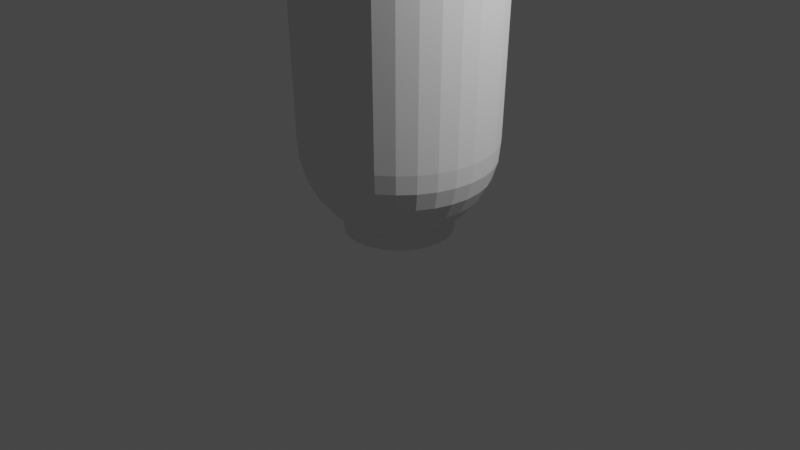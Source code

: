 # Source: basin.blend  (saved by Blender 3.4.6; exported with 4.5.12 LTS)
import bpy
from mathutils import Matrix  # noqa: F401  (used for matrix-valued properties, if any)

bpy.ops.wm.read_factory_settings(use_empty=True)
scene = bpy.context.scene
scene.name = 'Scene'

# ---- collections
col_collection = bpy.data.collections.new('Collection'); scene.collection.children.link(col_collection)

# ---- world
world_world = bpy.data.worlds.new('World'); scene.world = world_world
world_world.use_nodes = True; world_world.node_tree.nodes.clear()
_N = world_world.node_tree.nodes; _L = world_world.node_tree.links
n0 = _N.new('ShaderNodeOutputWorld'); n0.name = 'World Output'; n0.location = (300, 300)
n1 = _N.new('ShaderNodeBackground'); n1.name = 'Background'; n1.location = (10, 300)
n1.inputs[0].default_value = (0.05088, 0.05088, 0.05088, 1.0)
_L.new(n1.outputs[0], n0.inputs[0])
n0.is_active_output = True
world_world.color = (0.05088, 0.05088, 0.05088)
world_world.use_sun_shadow = False
world_world.sun_shadow_jitter_overblur = 0.0

# ---- cameras
cam_camera = bpy.data.cameras.new('Camera')
cam_camera.clip_end = 100.0
cam_camera.ortho_scale = 7.314

# ---- lights
light_light = bpy.data.lights.new('Light', 'POINT')
light_light.transmission_factor = 0.0
light_light.energy = 1000.0
light_light.shadow_soft_size = 0.1
light_light.shadow_maximum_resolution = 0.006
light_light.use_absolute_resolution = True

# ---- meshes
me_cylinder = bpy.data.meshes.new('Cylinder')
me_cylinder.from_pydata([(0.0, 2.0, 0.91), (0.0, 1.962, 0.7149), (0.0, 1.663, 0.3544), (0.3902, 1.962, 0.91), (0.3827, 1.924, 0.7149), (0.3605, 1.812, 0.5273), (0.3244, 1.631, 0.3544), (0.2759, 1.387, 0.2029), (0.2168, 1.09, 0.07853), (0.7654, 1.848, 0.91), (0.7507, 1.812, 0.7149), (0.7071, 1.707, 0.5273), (0.6364, 1.536, 0.3544), (0.5412, 1.307, 0.2029), (0.4252, 1.027, 0.07853), (1.111, 1.663, 0.91), (1.09, 1.631, 0.7149), (1.027, 1.536, 0.5273), (0.9239, 1.383, 0.3544), (0.7857, 1.176, 0.2029), (0.6173, 0.9239, 0.07853), (1.414, 1.414, 0.91), (1.387, 1.387, 0.7149), (1.307, 1.307, 0.5273), (1.176, 1.176, 0.3544), (1.0, 1.0, 0.2029), (0.7857, 0.7857, 0.07853), (1.663, 1.111, 0.91), (1.631, 1.09, 0.7149), (1.536, 1.027, 0.5273), (1.383, 0.9239, 0.3544), (1.176, 0.7857, 0.2029), (0.9239, 0.6173, 0.07853), (1.848, 0.7654, 0.91), (1.812, 0.7507, 0.7149), (1.707, 0.7071, 0.5273), (1.536, 0.6364, 0.3544), (1.307, 0.5412, 0.2029), (1.027, 0.4252, 0.07853), (1.962, 0.3902, 0.91), (1.924, 0.3827, 0.7149), (1.812, 0.3605, 0.5273), (1.631, 0.3244, 0.3544), (1.387, 0.2759, 0.2029), (1.09, 0.2168, 0.07853), (2.0, -3.278e-07, 0.91), (1.962, -1.788e-07, 0.7149), (1.848, 8.941e-08, 0.5273), (1.663, -1.788e-07, 0.3544), (1.414, 2.98e-08, 0.2029), (1.111, -1.043e-07, 0.07853), (1.962, -0.3902, 0.91), (1.924, -0.3827, 0.7149), (1.812, -0.3605, 0.5273), (1.631, -0.3244, 0.3544), (1.387, -0.2759, 0.2029), (1.09, -0.2168, 0.07853), (1.848, -0.7654, 0.91), (1.812, -0.7507, 0.7149), (1.707, -0.7071, 0.5273), (1.536, -0.6364, 0.3544), (1.307, -0.5412, 0.2029), (1.027, -0.4252, 0.07853), (1.663, -1.111, 0.91), (1.631, -1.09, 0.7149), (1.536, -1.027, 0.5273), (1.383, -0.9239, 0.3544), (1.176, -0.7857, 0.2029), (0.9239, -0.6173, 0.07853), (1.414, -1.414, 0.91), (1.387, -1.387, 0.7149), (1.307, -1.307, 0.5273), (1.176, -1.176, 0.3544), (1.0, -1.0, 0.2029), (0.7857, -0.7857, 0.07853), (1.111, -1.663, 0.91), (1.09, -1.631, 0.7149), (1.027, -1.536, 0.5273), (0.9239, -1.383, 0.3544), (0.7857, -1.176, 0.2029), (0.6173, -0.9239, 0.07853), (0.7654, -1.848, 0.91), (0.7507, -1.812, 0.7149), (0.7071, -1.707, 0.5273), (0.6364, -1.536, 0.3544), (0.5412, -1.307, 0.2029), (0.4252, -1.027, 0.07853), (0.3902, -1.962, 0.91), (0.3827, -1.924, 0.7149), (0.3605, -1.812, 0.5273), (0.3244, -1.631, 0.3544), (0.2759, -1.387, 0.2029), (0.2168, -1.09, 0.07853), (-6.557e-07, -2.0, 0.91), (-2.682e-07, -1.962, 0.7149), (5.96e-08, -1.848, 0.5273), (-2.086e-07, -1.663, 0.3544), (-2.98e-08, -1.414, 0.2029), (-1.937e-07, -1.111, 0.07853), (-0.3902, -1.962, 0.91), (-0.3827, -1.924, 0.7149), (-0.3605, -1.812, 0.5273), (-0.3244, -1.631, 0.3544), (-0.2759, -1.387, 0.2029), (-0.2168, -1.09, 0.07853), (-0.7654, -1.848, 0.91), (-0.7507, -1.812, 0.7149), (-0.7071, -1.707, 0.5273), (-0.6364, -1.536, 0.3544), (-0.5412, -1.307, 0.2029), (-0.4252, -1.027, 0.07853), (-1.111, -1.663, 0.91), (-1.09, -1.631, 0.7149), (-1.027, -1.536, 0.5273), (-0.9239, -1.383, 0.3544), (-0.7857, -1.176, 0.2029), (-0.6173, -0.9239, 0.07853), (-1.414, -1.414, 0.91), (-1.387, -1.387, 0.7149), (-1.307, -1.307, 0.5273), (-1.176, -1.176, 0.3544), (-1.0, -1.0, 0.2029), (-0.7857, -0.7857, 0.07853), (-1.663, -1.111, 0.91), (-1.631, -1.09, 0.7149), (-1.536, -1.027, 0.5273), (-1.383, -0.9239, 0.3544), (-1.176, -0.7857, 0.2029), (-0.9239, -0.6173, 0.07853), (-1.848, -0.7654, 0.91), (-1.812, -0.7507, 0.7149), (-1.707, -0.7071, 0.5273), (-1.536, -0.6364, 0.3544), (-1.307, -0.5412, 0.2029), (-1.027, -0.4252, 0.07853), (-1.962, -0.3902, 0.91), (-1.924, -0.3827, 0.7149), (-1.812, -0.3605, 0.5273), (-1.631, -0.3244, 0.3544), (-1.387, -0.2759, 0.2029), (-1.09, -0.2168, 0.07853), (-2.0, 8.941e-07, 0.91), (-1.962, 5.364e-07, 0.7149), (-1.848, 2.98e-08, 0.5273), (-1.663, 3.278e-07, 0.3544), (-1.414, 5.96e-08, 0.2029), (-1.111, 2.98e-07, 0.07853), (-1.962, 0.3902, 0.91), (-1.924, 0.3827, 0.7149), (-1.812, 0.3605, 0.5273), (-1.631, 0.3244, 0.3544), (-1.387, 0.2759, 0.2029), (-1.09, 0.2168, 0.07853), (-1.848, 0.7654, 0.91), (-1.812, 0.7507, 0.7149), (-1.707, 0.7071, 0.5273), (-1.536, 0.6364, 0.3544), (-1.307, 0.5412, 0.2029), (-1.027, 0.4252, 0.07853), (-1.663, 1.111, 0.91), (-1.631, 1.09, 0.7149), (-1.536, 1.027, 0.5273), (-1.383, 0.9239, 0.3544), (-1.176, 0.7857, 0.2029), (-0.9239, 0.6173, 0.07853), (-1.414, 1.414, 0.91), (-1.387, 1.387, 0.7149), (-1.307, 1.307, 0.5273), (-1.176, 1.176, 0.3544), (-1.0, 1.0, 0.2029), (-0.7857, 0.7857, 0.07853), (-1.111, 1.663, 0.91), (-1.09, 1.631, 0.7149), (-1.027, 1.536, 0.5273), (-0.9239, 1.383, 0.3544), (-0.7857, 1.176, 0.2029), (-0.6173, 0.9239, 0.07853), (-0.7654, 1.848, 0.91), (-0.7507, 1.812, 0.7149), (-0.7071, 1.707, 0.5273), (-0.6364, 1.536, 0.3544), (-0.5412, 1.307, 0.2029), (-0.4252, 1.027, 0.07853), (-0.3902, 1.962, 0.91), (-0.3827, 1.924, 0.7149), (-0.3605, 1.812, 0.5273), (-0.3244, 1.631, 0.3544), (-0.2759, 1.387, 0.2029), (-0.2168, 1.09, 0.07853), (1.192e-07, 1.848, 0.5273), (1.788e-07, 1.414, 0.2029), (4.321e-07, 1.111, 0.07853), (4.487e-07, 1.786, 0.9205), (3.594e-07, 1.75, 0.7358), (0.3485, 1.752, 0.9205), (0.3414, 1.716, 0.7358), (0.3216, 1.617, 0.5683), (0.2894, 1.455, 0.414), (0.2461, 1.237, 0.2786), (0.1933, 0.9718, 0.1676), (2.381e-07, 1.483, 0.414), (0.6836, 1.65, 0.9205), (0.6697, 1.617, 0.7358), (0.6308, 1.523, 0.5683), (0.5677, 1.371, 0.414), (0.4827, 1.165, 0.2786), (0.3792, 0.9154, 0.1676), (0.9925, 1.485, 0.9205), (0.9723, 1.455, 0.7358), (0.9158, 1.371, 0.5683), (0.8242, 1.233, 0.414), (0.7008, 1.049, 0.2786), (0.5505, 0.8238, 0.1676), (1.263, 1.263, 0.9205), (1.237, 1.237, 0.7358), (1.166, 1.166, 0.5683), (1.049, 1.049, 0.414), (0.892, 0.892, 0.2786), (0.7006, 0.7006, 0.1676), (1.485, 0.9925, 0.9205), (1.455, 0.9723, 0.7358), (1.371, 0.9158, 0.5683), (1.233, 0.8242, 0.414), (1.049, 0.7008, 0.2786), (0.8238, 0.5505, 0.1676), (1.65, 0.6836, 0.9205), (1.617, 0.6697, 0.7358), (1.523, 0.6308, 0.5683), (1.371, 0.5677, 0.414), (1.165, 0.4827, 0.2786), (0.9154, 0.3792, 0.1676), (1.752, 0.3485, 0.9205), (1.716, 0.3414, 0.7358), (1.617, 0.3216, 0.5683), (1.455, 0.2894, 0.414), (1.237, 0.2461, 0.2786), (0.9718, 0.1933, 0.1676), (1.786, -2.578e-07, 0.9205), (1.75, -1.341e-07, 0.7358), (1.648, 9.926e-08, 0.5683), (1.483, -1.478e-07, 0.414), (1.261, 5.794e-08, 0.2786), (0.9908, -7.625e-08, 0.1676), (1.752, -0.3485, 0.9205), (1.716, -0.3414, 0.7358), (1.617, -0.3216, 0.5683), (1.455, -0.2894, 0.414), (1.237, -0.2461, 0.2786), (0.9718, -0.1933, 0.1676), (1.65, -0.6836, 0.9205), (1.617, -0.6697, 0.7358), (1.523, -0.6308, 0.5683), (1.371, -0.5677, 0.414), (1.165, -0.4827, 0.2786), (0.9154, -0.3792, 0.1676), (1.485, -0.9925, 0.9205), (1.455, -0.9723, 0.7358), (1.371, -0.9158, 0.5683), (1.233, -0.8242, 0.414), (1.049, -0.7008, 0.2786), (0.8238, -0.5505, 0.1676), (1.263, -1.263, 0.9205), (1.237, -1.237, 0.7358), (1.166, -1.166, 0.5683), (1.049, -1.049, 0.414), (0.892, -0.892, 0.2786), (0.7006, -0.7006, 0.1676), (0.9925, -1.485, 0.9205), (0.9723, -1.455, 0.7358), (0.9158, -1.371, 0.5683), (0.8242, -1.233, 0.414), (0.7008, -1.049, 0.2786), (0.5505, -0.8238, 0.1676), (0.6836, -1.65, 0.9205), (0.6697, -1.617, 0.7358), (0.6308, -1.523, 0.5683), (0.5677, -1.371, 0.414), (0.4827, -1.165, 0.2786), (0.3792, -0.9154, 0.1676), (0.3485, -1.752, 0.9205), (0.3414, -1.716, 0.7358), (0.3216, -1.617, 0.5683), (0.2894, -1.455, 0.414), (0.2461, -1.237, 0.2786), (0.1933, -0.9718, 0.1676), (-5.61e-07, -1.786, 0.9205), (-2.116e-07, -1.75, 0.7358), (8.294e-08, -1.648, 0.5683), (-1.677e-07, -1.483, 0.414), (-1.179e-10, -1.261, 0.2786), (-1.651e-07, -0.9908, 0.1676), (-0.3485, -1.752, 0.9205), (-0.3414, -1.716, 0.7358), (-0.3216, -1.617, 0.5683), (-0.2894, -1.455, 0.414), (-0.2461, -1.237, 0.2786), (-0.1933, -0.9718, 0.1676), (-0.6836, -1.65, 0.9205), (-0.6697, -1.617, 0.7358), (-0.6308, -1.523, 0.5683), (-0.5677, -1.371, 0.414), (-0.4827, -1.165, 0.2786), (-0.3792, -0.9154, 0.1676), (-0.9925, -1.485, 0.9205), (-0.9723, -1.455, 0.7358), (-0.9158, -1.371, 0.5683), (-0.8242, -1.233, 0.414), (-0.7008, -1.049, 0.2786), (-0.5505, -0.8238, 0.1676), (-1.263, -1.263, 0.9205), (-1.237, -1.237, 0.7358), (-1.166, -1.166, 0.5683), (-1.049, -1.049, 0.414), (-0.892, -0.892, 0.2786), (-0.7006, -0.7006, 0.1676), (-1.485, -0.9925, 0.9205), (-1.455, -0.9723, 0.7358), (-1.371, -0.9158, 0.5683), (-1.233, -0.8242, 0.414), (-1.049, -0.7008, 0.2786), (-0.8238, -0.5505, 0.1676), (-1.65, -0.6836, 0.9205), (-1.617, -0.6697, 0.7358), (-1.523, -0.6308, 0.5683), (-1.371, -0.5677, 0.414), (-1.165, -0.4827, 0.2786), (-0.9154, -0.3792, 0.1676), (-1.752, -0.3485, 0.9205), (-1.716, -0.3414, 0.7358), (-1.617, -0.3216, 0.5683), (-1.455, -0.2894, 0.414), (-1.237, -0.2461, 0.2786), (-0.9718, -0.1933, 0.1676), (-1.786, 7.85e-07, 0.9205), (-1.75, 4.513e-07, 0.7358), (-1.648, -1.688e-08, 0.5683), (-1.483, 2.686e-07, 0.414), (-1.261, 2.269e-08, 0.2786), (-0.9908, 2.648e-07, 0.1676), (-1.752, 0.3485, 0.9205), (-1.716, 0.3414, 0.7358), (-1.617, 0.3216, 0.5683), (-1.455, 0.2894, 0.414), (-1.237, 0.2461, 0.2786), (-0.9718, 0.1933, 0.1676), (-1.65, 0.6836, 0.9205), (-1.617, 0.6697, 0.7358), (-1.523, 0.6308, 0.5683), (-1.371, 0.5677, 0.414), (-1.165, 0.4827, 0.2786), (-0.9154, 0.3792, 0.1676), (-1.485, 0.9925, 0.9205), (-1.455, 0.9723, 0.7358), (-1.371, 0.9158, 0.5683), (-1.233, 0.8242, 0.414), (-1.049, 0.7008, 0.2786), (-0.8238, 0.5505, 0.1676), (-1.263, 1.263, 0.9205), (-1.237, 1.237, 0.7358), (-1.166, 1.166, 0.5683), (-1.049, 1.049, 0.414), (-0.892, 0.892, 0.2786), (-0.7006, 0.7006, 0.1676), (-0.9925, 1.485, 0.9205), (-0.9723, 1.455, 0.7358), (-0.9158, 1.371, 0.5683), (-0.8242, 1.233, 0.414), (-0.7008, 1.049, 0.2786), (-0.5505, 0.8238, 0.1676), (-0.6836, 1.65, 0.9205), (-0.6697, 1.617, 0.7358), (-0.6308, 1.523, 0.5683), (-0.5677, 1.371, 0.414), (-0.4827, 1.165, 0.2786), (-0.3792, 0.9154, 0.1676), (-0.3485, 1.752, 0.9205), (-0.3414, 1.716, 0.7358), (-0.3216, 1.617, 0.5683), (-0.2894, 1.455, 0.414), (-0.2461, 1.237, 0.2786), (-0.1933, 0.9718, 0.1676), (3.685e-07, 1.261, 0.2786), (6.319e-07, 0.9908, 0.1676), (3.801e-07, 1.648, 0.5683), (0.1952, 0.9814, 0.07072), (0.3829, 0.9245, 0.07072), (0.5559, 0.832, 0.07072), (0.7076, 0.7076, 0.07072), (0.832, 0.5559, 0.07072), (0.9245, 0.3829, 0.07072), (0.9814, 0.1952, 0.07072), (1.001, -9.393e-08, 0.07072), (0.9814, -0.1952, 0.07072), (0.9245, -0.3829, 0.07072), (0.832, -0.5559, 0.07072), (0.7076, -0.7076, 0.07072), (0.5559, -0.832, 0.07072), (0.3829, -0.9245, 0.07072), (0.1952, -0.9814, 0.07072), (-1.745e-07, -1.001, 0.07072), (-0.1952, -0.9814, 0.07072), (-0.3829, -0.9245, 0.07072), (-0.5559, -0.832, 0.07072), (-0.7076, -0.7076, 0.07072), (-0.832, -0.5559, 0.07072), (-0.9245, -0.3829, 0.07072), (-0.9814, -0.1952, 0.07072), (-1.001, 2.684e-07, 0.07072), (-0.9814, 0.1952, 0.07072), (-0.9245, 0.3829, 0.07072), (-0.832, 0.5559, 0.07072), (-0.7076, 0.7076, 0.07072), (-0.5559, 0.832, 0.07072), (-0.3829, 0.9245, 0.07072), (-0.1952, 0.9814, 0.07072), (3.892e-07, 1.001, 0.07072), (0.2188, 1.1, -0.0711), (0.4293, 1.036, -0.0711), (0.6232, 0.9327, -0.0711), (0.7932, 0.7932, -0.0711), (0.9327, 0.6232, -0.0711), (1.036, 0.4293, -0.0711), (1.1, 0.2188, -0.0711), (1.122, -1.072e-07, -0.0711), (1.1, -0.2188, -0.0711), (1.036, -0.4293, -0.0711), (0.9327, -0.6232, -0.0711), (0.7932, -0.7932, -0.0711), (0.6232, -0.9327, -0.0711), (0.4293, -1.036, -0.0711), (0.2188, -1.1, -0.0711), (-1.967e-07, -1.122, -0.0711), (-0.2188, -1.1, -0.0711), (-0.4293, -1.036, -0.0711), (-0.6232, -0.9327, -0.0711), (-0.7932, -0.7932, -0.0711), (-0.9327, -0.6232, -0.0711), (-1.036, -0.4293, -0.0711), (-1.1, -0.2188, -0.0711), (-1.122, 3.011e-07, -0.0711), (-1.1, 0.2188, -0.0711), (-1.036, 0.4293, -0.0711), (-0.9327, 0.6232, -0.0711), (-0.7932, 0.7932, -0.0711), (-0.6232, 0.9327, -0.0711), (-0.4293, 1.036, -0.0711), (-0.2188, 1.1, -0.0711), (4.056e-07, 1.122, -0.0711), (0.1973, 0.9918, -0.07891), (0.387, 0.9342, -0.07891), (0.5618, 0.8408, -0.07891), (0.715, 0.715, -0.07891), (0.8408, 0.5618, -0.07891), (0.9342, 0.387, -0.07891), (0.9918, 0.1973, -0.07891), (1.011, -9.712e-08, -0.07891), (0.9918, -0.1973, -0.07891), (0.9342, -0.387, -0.07891), (0.8408, -0.5618, -0.07891), (0.715, -0.715, -0.07891), (0.5618, -0.8408, -0.07891), (0.387, -0.9342, -0.07891), (0.1973, -0.9918, -0.07891), (-1.776e-07, -1.011, -0.07891), (-0.1973, -0.9918, -0.07891), (-0.387, -0.9342, -0.07891), (-0.5618, -0.8408, -0.07891), (-0.715, -0.715, -0.07891), (-0.8408, -0.5618, -0.07891), (-0.9342, -0.387, -0.07891), (-0.9918, -0.1973, -0.07891), (-1.011, 2.715e-07, -0.07891), (-0.9918, 0.1973, -0.07891), (-0.9342, 0.387, -0.07891), (-0.8408, 0.5618, -0.07891), (-0.715, 0.715, -0.07891), (-0.5618, 0.8408, -0.07891), (-0.387, 0.9342, -0.07891), (-0.1973, 0.9918, -0.07891), (3.583e-07, 1.011, -0.07891), (0.4094, 2.058, 2.908), (-5.486e-07, 2.098, 2.908), (0.803, 1.939, 2.908), (1.166, 1.745, 2.908), (1.484, 1.484, 2.908), (1.745, 1.166, 2.908), (1.939, 0.803, 2.908), (2.058, 0.4094, 2.908), (2.098, -4.407e-07, 2.908), (2.058, -0.4094, 2.908), (1.939, -0.803, 2.908), (1.745, -1.166, 2.908), (1.484, -1.484, 2.908), (1.166, -1.745, 2.908), (0.803, -1.939, 2.908), (0.4094, -2.058, 2.908), (-7.176e-07, -2.098, 2.908), (-0.4094, -2.058, 2.908), (-0.803, -1.939, 2.908), (-1.166, -1.745, 2.908), (-1.484, -1.484, 2.908), (-1.745, -1.166, 2.908), (-1.939, -0.803, 2.908), (-2.058, -0.4094, 2.908), (-2.098, 9.409e-07, 2.908), (-2.058, 0.4094, 2.908), (-1.939, 0.803, 2.908), (-1.745, 1.166, 2.908), (-1.484, 1.484, 2.908), (-1.166, 1.745, 2.908), (-0.803, 1.939, 2.908), (-0.4094, 2.058, 2.908), (0.3677, 1.849, 2.918), (-1.099e-07, 1.885, 2.918), (0.7213, 1.741, 2.918), (1.047, 1.567, 2.918), (1.333, 1.333, 2.918), (1.567, 1.047, 2.918), (1.741, 0.7213, 2.918), (1.849, 0.3677, 2.918), (1.885, -3.728e-07, 2.918), (1.849, -0.3677, 2.918), (1.741, -0.7213, 2.918), (1.567, -1.047, 2.918), (1.333, -1.333, 2.918), (1.047, -1.567, 2.918), (0.7213, -1.741, 2.918), (0.3677, -1.849, 2.918), (-6.257e-07, -1.885, 2.918), (-0.3677, -1.849, 2.918), (-0.7213, -1.741, 2.918), (-1.047, -1.567, 2.918), (-1.333, -1.333, 2.918), (-1.567, -1.047, 2.918), (-1.741, -0.7213, 2.918), (-1.849, -0.3677, 2.918), (-1.885, 8.318e-07, 2.918), (-1.849, 0.3677, 2.918), (-1.741, 0.7213, 2.918), (-1.567, 1.047, 2.918), (-1.333, 1.333, 2.918), (-1.047, 1.567, 2.918), (-0.7213, 1.741, 2.918), (-0.3677, 1.849, 2.918)], [], [(1, 0, 3, 4), (189, 1, 4, 5), (2, 189, 5, 6), (190, 2, 6, 7), (191, 190, 7, 8), (4, 3, 9, 10), (5, 4, 10, 11), (6, 5, 11, 12), (7, 6, 12, 13), (8, 7, 13, 14), (11, 10, 16, 17), (12, 11, 17, 18), (13, 12, 18, 19), (14, 13, 19, 20), (10, 9, 15, 16), (16, 15, 21, 22), (17, 16, 22, 23), (18, 17, 23, 24), (19, 18, 24, 25), (20, 19, 25, 26), (24, 23, 29, 30), (25, 24, 30, 31), (26, 25, 31, 32), (22, 21, 27, 28), (23, 22, 28, 29), (28, 27, 33, 34), (29, 28, 34, 35), (30, 29, 35, 36), (31, 30, 36, 37), (32, 31, 37, 38), (37, 36, 42, 43), (38, 37, 43, 44), (34, 33, 39, 40), (35, 34, 40, 41), (36, 35, 41, 42), (40, 39, 45, 46), (41, 40, 46, 47), (42, 41, 47, 48), (43, 42, 48, 49), (44, 43, 49, 50), (49, 48, 54, 55), (50, 49, 55, 56), (46, 45, 51, 52), (47, 46, 52, 53), (48, 47, 53, 54), (52, 51, 57, 58), (53, 52, 58, 59), (54, 53, 59, 60), (55, 54, 60, 61), (56, 55, 61, 62), (62, 61, 67, 68), (58, 57, 63, 64), (59, 58, 64, 65), (60, 59, 65, 66), (61, 60, 66, 67), (64, 63, 69, 70), (65, 64, 70, 71), (66, 65, 71, 72), (67, 66, 72, 73), (68, 67, 73, 74), (74, 73, 79, 80), (70, 69, 75, 76), (71, 70, 76, 77), (72, 71, 77, 78), (73, 72, 78, 79), (77, 76, 82, 83), (78, 77, 83, 84), (79, 78, 84, 85), (80, 79, 85, 86), (76, 75, 81, 82), (82, 81, 87, 88), (83, 82, 88, 89), (84, 83, 89, 90), (85, 84, 90, 91), (86, 85, 91, 92), (90, 89, 95, 96), (91, 90, 96, 97), (92, 91, 97, 98), (88, 87, 93, 94), (89, 88, 94, 95), (94, 93, 99, 100), (95, 94, 100, 101), (96, 95, 101, 102), (97, 96, 102, 103), (98, 97, 103, 104), (102, 101, 107, 108), (103, 102, 108, 109), (104, 103, 109, 110), (100, 99, 105, 106), (101, 100, 106, 107), (106, 105, 111, 112), (107, 106, 112, 113), (108, 107, 113, 114), (109, 108, 114, 115), (110, 109, 115, 116), (115, 114, 120, 121), (116, 115, 121, 122), (112, 111, 117, 118), (113, 112, 118, 119), (114, 113, 119, 120), (118, 117, 123, 124), (119, 118, 124, 125), (120, 119, 125, 126), (121, 120, 126, 127), (122, 121, 127, 128), (127, 126, 132, 133), (128, 127, 133, 134), (124, 123, 129, 130), (125, 124, 130, 131), (126, 125, 131, 132), (130, 129, 135, 136), (131, 130, 136, 137), (132, 131, 137, 138), (133, 132, 138, 139), (134, 133, 139, 140), (140, 139, 145, 146), (136, 135, 141, 142), (137, 136, 142, 143), (138, 137, 143, 144), (139, 138, 144, 145), (143, 142, 148, 149), (144, 143, 149, 150), (145, 144, 150, 151), (146, 145, 151, 152), (142, 141, 147, 148), (148, 147, 153, 154), (149, 148, 154, 155), (150, 149, 155, 156), (151, 150, 156, 157), (152, 151, 157, 158), (155, 154, 160, 161), (156, 155, 161, 162), (157, 156, 162, 163), (158, 157, 163, 164), (154, 153, 159, 160), (160, 159, 165, 166), (161, 160, 166, 167), (162, 161, 167, 168), (163, 162, 168, 169), (164, 163, 169, 170), (168, 167, 173, 174), (169, 168, 174, 175), (170, 169, 175, 176), (166, 165, 171, 172), (167, 166, 172, 173), (172, 171, 177, 178), (173, 172, 178, 179), (174, 173, 179, 180), (175, 174, 180, 181), (176, 175, 181, 182), (180, 179, 185, 186), (181, 180, 186, 187), (182, 181, 187, 188), (178, 177, 183, 184), (179, 178, 184, 185), (184, 183, 0, 1), (185, 184, 1, 189), (186, 185, 189, 2), (187, 186, 2, 190), (188, 187, 190, 191), (193, 195, 194, 192), (383, 196, 195, 193), (200, 197, 196, 383), (381, 198, 197, 200), (382, 199, 198, 381), (195, 202, 201, 194), (196, 203, 202, 195), (197, 204, 203, 196), (198, 205, 204, 197), (199, 206, 205, 198), (203, 209, 208, 202), (204, 210, 209, 203), (205, 211, 210, 204), (206, 212, 211, 205), (202, 208, 207, 201), (208, 214, 213, 207), (209, 215, 214, 208), (210, 216, 215, 209), (211, 217, 216, 210), (212, 218, 217, 211), (216, 222, 221, 215), (217, 223, 222, 216), (218, 224, 223, 217), (214, 220, 219, 213), (215, 221, 220, 214), (220, 226, 225, 219), (221, 227, 226, 220), (222, 228, 227, 221), (223, 229, 228, 222), (224, 230, 229, 223), (229, 235, 234, 228), (230, 236, 235, 229), (226, 232, 231, 225), (227, 233, 232, 226), (228, 234, 233, 227), (232, 238, 237, 231), (233, 239, 238, 232), (234, 240, 239, 233), (235, 241, 240, 234), (236, 242, 241, 235), (241, 247, 246, 240), (242, 248, 247, 241), (238, 244, 243, 237), (239, 245, 244, 238), (240, 246, 245, 239), (244, 250, 249, 243), (245, 251, 250, 244), (246, 252, 251, 245), (247, 253, 252, 246), (248, 254, 253, 247), (254, 260, 259, 253), (250, 256, 255, 249), (251, 257, 256, 250), (252, 258, 257, 251), (253, 259, 258, 252), (256, 262, 261, 255), (257, 263, 262, 256), (258, 264, 263, 257), (259, 265, 264, 258), (260, 266, 265, 259), (266, 272, 271, 265), (262, 268, 267, 261), (263, 269, 268, 262), (264, 270, 269, 263), (265, 271, 270, 264), (269, 275, 274, 268), (270, 276, 275, 269), (271, 277, 276, 270), (272, 278, 277, 271), (268, 274, 273, 267), (274, 280, 279, 273), (275, 281, 280, 274), (276, 282, 281, 275), (277, 283, 282, 276), (278, 284, 283, 277), (282, 288, 287, 281), (283, 289, 288, 282), (284, 290, 289, 283), (280, 286, 285, 279), (281, 287, 286, 280), (286, 292, 291, 285), (287, 293, 292, 286), (288, 294, 293, 287), (289, 295, 294, 288), (290, 296, 295, 289), (294, 300, 299, 293), (295, 301, 300, 294), (296, 302, 301, 295), (292, 298, 297, 291), (293, 299, 298, 292), (298, 304, 303, 297), (299, 305, 304, 298), (300, 306, 305, 299), (301, 307, 306, 300), (302, 308, 307, 301), (307, 313, 312, 306), (308, 314, 313, 307), (304, 310, 309, 303), (305, 311, 310, 304), (306, 312, 311, 305), (310, 316, 315, 309), (311, 317, 316, 310), (312, 318, 317, 311), (313, 319, 318, 312), (314, 320, 319, 313), (319, 325, 324, 318), (320, 326, 325, 319), (316, 322, 321, 315), (317, 323, 322, 316), (318, 324, 323, 317), (322, 328, 327, 321), (323, 329, 328, 322), (324, 330, 329, 323), (325, 331, 330, 324), (326, 332, 331, 325), (332, 338, 337, 331), (328, 334, 333, 327), (329, 335, 334, 328), (330, 336, 335, 329), (331, 337, 336, 330), (335, 341, 340, 334), (336, 342, 341, 335), (337, 343, 342, 336), (338, 344, 343, 337), (334, 340, 339, 333), (340, 346, 345, 339), (341, 347, 346, 340), (342, 348, 347, 341), (343, 349, 348, 342), (344, 350, 349, 343), (347, 353, 352, 346), (348, 354, 353, 347), (349, 355, 354, 348), (350, 356, 355, 349), (346, 352, 351, 345), (352, 358, 357, 351), (353, 359, 358, 352), (354, 360, 359, 353), (355, 361, 360, 354), (356, 362, 361, 355), (360, 366, 365, 359), (361, 367, 366, 360), (362, 368, 367, 361), (358, 364, 363, 357), (359, 365, 364, 358), (364, 370, 369, 363), (365, 371, 370, 364), (366, 372, 371, 365), (367, 373, 372, 366), (368, 374, 373, 367), (372, 378, 377, 371), (373, 379, 378, 372), (374, 380, 379, 373), (370, 376, 375, 369), (371, 377, 376, 370), (376, 193, 192, 375), (377, 383, 193, 376), (378, 200, 383, 377), (379, 381, 200, 378), (380, 382, 381, 379), (153, 147, 505, 506), (219, 225, 518, 517), (303, 309, 532, 531), (51, 45, 488, 489), (201, 207, 515, 514), (9, 3, 480, 482), (93, 87, 495, 496), (123, 117, 500, 501), (231, 237, 520, 519), (165, 159, 507, 508), (315, 321, 534, 533), (273, 279, 527, 526), (357, 363, 541, 540), (21, 15, 483, 484), (105, 99, 497, 498), (135, 129, 502, 503), (63, 57, 490, 491), (213, 219, 517, 516), (147, 141, 504, 505), (243, 249, 522, 521), (0, 183, 511, 481), (369, 375, 543, 542), (177, 171, 509, 510), (327, 333, 536, 535), (285, 291, 529, 528), (75, 69, 492, 493), (3, 0, 481, 480), (159, 153, 506, 507), (33, 27, 485, 486), (117, 111, 499, 500), (255, 261, 524, 523), (267, 273, 526, 525), (62, 68, 426, 425), (390, 389, 453, 454), (191, 8, 416, 447), (384, 415, 479, 448), (389, 388, 452, 453), (44, 50, 423, 422), (415, 414, 478, 479), (388, 387, 451, 452), (414, 413, 477, 478), (158, 164, 442, 441), (116, 122, 435, 434), (387, 386, 450, 451), (413, 412, 476, 477), (74, 80, 428, 427), (386, 385, 449, 450), (412, 411, 475, 476), (14, 20, 418, 417), (385, 384, 448, 449), (56, 62, 425, 424), (411, 410, 474, 475), (188, 191, 447, 446), (410, 409, 473, 474), (98, 104, 432, 431), (128, 134, 437, 436), (409, 408, 472, 473), (86, 92, 430, 429), (170, 176, 444, 443), (408, 407, 471, 472), (407, 406, 470, 471), (68, 74, 427, 426), (26, 32, 420, 419), (406, 405, 469, 470), (384, 199, 382, 415), (415, 382, 380, 414), (414, 380, 374, 413), (413, 374, 368, 412), (412, 368, 362, 411), (411, 362, 356, 410), (410, 356, 350, 409), (409, 350, 344, 408), (408, 344, 338, 407), (407, 338, 332, 406), (406, 332, 326, 405), (405, 326, 320, 404), (404, 320, 314, 403), (403, 314, 308, 402), (402, 308, 302, 401), (401, 302, 296, 400), (400, 296, 290, 399), (399, 290, 284, 398), (398, 284, 278, 397), (397, 278, 272, 396), (396, 272, 266, 395), (395, 266, 260, 394), (394, 260, 254, 393), (393, 254, 248, 392), (392, 248, 242, 391), (391, 242, 236, 390), (390, 236, 230, 389), (389, 230, 224, 388), (388, 224, 218, 387), (387, 218, 212, 386), (386, 212, 206, 385), (385, 206, 199, 384), (422, 454, 453, 421), (423, 455, 454, 422), (434, 466, 465, 433), (443, 475, 474, 442), (445, 477, 476, 444), (433, 465, 464, 432), (426, 458, 457, 425), (444, 476, 475, 443), (447, 479, 478, 446), (437, 469, 468, 436), (427, 459, 458, 426), (438, 470, 469, 437), (419, 451, 450, 418), (421, 453, 452, 420), (430, 462, 461, 429), (432, 464, 463, 431), (420, 452, 451, 419), (441, 473, 472, 440), (431, 463, 462, 430), (442, 474, 473, 441), (424, 456, 455, 423), (416, 448, 479, 447), (435, 467, 466, 434), (425, 457, 456, 424), (436, 468, 467, 435), (417, 449, 448, 416), (446, 478, 477, 445), (428, 460, 459, 427), (439, 471, 470, 438), (418, 450, 449, 417), (429, 461, 460, 428), (440, 472, 471, 439), (391, 390, 454, 455), (146, 152, 440, 439), (392, 391, 455, 456), (104, 110, 433, 432), (20, 26, 419, 418), (393, 392, 456, 457), (32, 38, 421, 420), (394, 393, 457, 458), (164, 170, 443, 442), (395, 394, 458, 459), (176, 182, 445, 444), (396, 395, 459, 460), (92, 98, 431, 430), (8, 14, 417, 416), (134, 140, 438, 437), (50, 56, 424, 423), (397, 396, 460, 461), (398, 397, 461, 462), (152, 158, 441, 440), (399, 398, 462, 463), (400, 399, 463, 464), (122, 128, 436, 435), (401, 400, 464, 465), (38, 44, 422, 421), (80, 86, 429, 428), (402, 401, 465, 466), (140, 146, 439, 438), (403, 402, 466, 467), (404, 403, 467, 468), (182, 188, 446, 445), (405, 404, 468, 469), (110, 116, 434, 433), (483, 515, 516, 484), (507, 539, 540, 508), (490, 522, 523, 491), (497, 529, 530, 498), (500, 532, 533, 501), (504, 536, 537, 505), (491, 523, 524, 492), (481, 513, 512, 480), (480, 512, 514, 482), (488, 520, 521, 489), (498, 530, 531, 499), (505, 537, 538, 506), (495, 527, 528, 496), (489, 521, 522, 490), (503, 535, 536, 504), (510, 542, 543, 511), (486, 518, 519, 487), (493, 525, 526, 494), (496, 528, 529, 497), (501, 533, 534, 502), (484, 516, 517, 485), (494, 526, 527, 495), (508, 540, 541, 509), (502, 534, 535, 503), (487, 519, 520, 488), (482, 514, 515, 483), (511, 543, 513, 481), (485, 517, 518, 486), (492, 524, 525, 493), (499, 531, 532, 500), (506, 538, 539, 507), (509, 541, 542, 510), (345, 351, 539, 538), (261, 267, 525, 524), (192, 194, 512, 513), (111, 105, 498, 499), (363, 369, 542, 541), (39, 33, 486, 487), (375, 192, 513, 543), (81, 75, 493, 494), (69, 63, 491, 492), (333, 339, 537, 536), (321, 327, 535, 534), (249, 255, 523, 522), (99, 93, 496, 497), (291, 297, 530, 529), (141, 135, 503, 504), (207, 213, 516, 515), (183, 177, 510, 511), (351, 357, 540, 539), (57, 51, 489, 490), (309, 315, 533, 532), (27, 21, 484, 485), (279, 285, 528, 527), (194, 201, 514, 512), (171, 165, 508, 509), (237, 243, 521, 520), (87, 81, 494, 495), (129, 123, 501, 502), (45, 39, 487, 488), (339, 345, 538, 537), (297, 303, 531, 530), (15, 9, 482, 483), (225, 231, 519, 518)])
_uv = me_cylinder.uv_layers.new(name='UVMap')
_uv.uv.foreach_set('vector', [0.75, 0.4375, 0.75, 0.5, 0.7188, 0.5, 0.7188, 0.4375, 0.75, 0.375, 0.75, 0.4375, 0.7188, 0.4375, 0.7188, 0.375, 0.75, 0.3125, 0.75, 0.375, 0.7188, 0.375, 0.7188, 0.3125, 0.75, 0.25, 0.75, 0.3125, 0.7188, 0.3125, 0.7188, 0.25, 0.75, 0.1875, 0.75, 0.25, 0.7188, 0.25, 0.7188, 0.1875, 0.7188, 0.4375, 0.7188, 0.5, 0.6875, 0.5, 0.6875, 0.4375, 0.7188, 0.375, 0.7188, 0.4375, 0.6875, 0.4375, 0.6875, 0.375, 0.7188, 0.3125, 0.7188, 0.375, 0.6875, 0.375, 0.6875, 0.3125, 0.7188, 0.25, 0.7188, 0.3125, 0.6875, 0.3125, 0.6875, 0.25, 0.7188, 0.1875, 0.7188, 0.25, 0.6875, 0.25, 0.6875, 0.1875, 0.6875, 0.375, 0.6875, 0.4375, 0.6562, 0.4375, 0.6562, 0.375, 0.6875, 0.3125, 0.6875, 0.375, 0.6562, 0.375, 0.6562, 0.3125, 0.6875, 0.25, 0.6875, 0.3125, 0.6562, 0.3125, 0.6562, 0.25, 0.6875, 0.1875, 0.6875, 0.25, 0.6562, 0.25, 0.6562, 0.1875, 0.6875, 0.4375, 0.6875, 0.5, 0.6562, 0.5, 0.6562, 0.4375, 0.6562, 0.4375, 0.6562, 0.5, 0.625, 0.5, 0.625, 0.4375, 0.6562, 0.375, 0.6562, 0.4375, 0.625, 0.4375, 0.625, 0.375, 0.6562, 0.3125, 0.6562, 0.375, 0.625, 0.375, 0.625, 0.3125, 0.6562, 0.25, 0.6562, 0.3125, 0.625, 0.3125, 0.625, 0.25, 0.6562, 0.1875, 0.6562, 0.25, 0.625, 0.25, 0.625, 0.1875, 0.625, 0.3125, 0.625, 0.375, 0.5938, 0.375, 0.5938, 0.3125, 0.625, 0.25, 0.625, 0.3125, 0.5938, 0.3125, 0.5938, 0.25, 0.625, 0.1875, 0.625, 0.25, 0.5938, 0.25, 0.5938, 0.1875, 0.625, 0.4375, 0.625, 0.5, 0.5938, 0.5, 0.5938, 0.4375, 0.625, 0.375, 0.625, 0.4375, 0.5938, 0.4375, 0.5938, 0.375, 0.5938, 0.4375, 0.5938, 0.5, 0.5625, 0.5, 0.5625, 0.4375, 0.5938, 0.375, 0.5938, 0.4375, 0.5625, 0.4375, 0.5625, 0.375, 0.5938, 0.3125, 0.5938, 0.375, 0.5625, 0.375, 0.5625, 0.3125, 0.5938, 0.25, 0.5938, 0.3125, 0.5625, 0.3125, 0.5625, 0.25, 0.5938, 0.1875, 0.5938, 0.25, 0.5625, 0.25, 0.5625, 0.1875, 0.5625, 0.25, 0.5625, 0.3125, 0.5312, 0.3125, 0.5312, 0.25, 0.5625, 0.1875, 0.5625, 0.25, 0.5312, 0.25, 0.5312, 0.1875, 0.5625, 0.4375, 0.5625, 0.5, 0.5312, 0.5, 0.5312, 0.4375, 0.5625, 0.375, 0.5625, 0.4375, 0.5312, 0.4375, 0.5312, 0.375, 0.5625, 0.3125, 0.5625, 0.375, 0.5312, 0.375, 0.5312, 0.3125, 0.5312, 0.4375, 0.5312, 0.5, 0.5, 0.5, 0.5, 0.4375, 0.5312, 0.375, 0.5312, 0.4375, 0.5, 0.4375, 0.5, 0.375, 0.5312, 0.3125, 0.5312, 0.375, 0.5, 0.375, 0.5, 0.3125, 0.5312, 0.25, 0.5312, 0.3125, 0.5, 0.3125, 0.5, 0.25, 0.5312, 0.1875, 0.5312, 0.25, 0.5, 0.25, 0.5, 0.1875, 0.5, 0.25, 0.5, 0.3125, 0.4687, 0.3125, 0.4688, 0.25, 0.5, 0.1875, 0.5, 0.25, 0.4688, 0.25, 0.4688, 0.1875, 0.5, 0.4375, 0.5, 0.5, 0.4687, 0.5, 0.4688, 0.4375, 0.5, 0.375, 0.5, 0.4375, 0.4688, 0.4375, 0.4688, 0.375, 0.5, 0.3125, 0.5, 0.375, 0.4688, 0.375, 0.4687, 0.3125, 0.4688, 0.4375, 0.4687, 0.5, 0.4375, 0.5, 0.4375, 0.4375, 0.4688, 0.375, 0.4688, 0.4375, 0.4375, 0.4375, 0.4375, 0.375, 0.4687, 0.3125, 0.4688, 0.375, 0.4375, 0.375, 0.4375, 0.3125, 0.4688, 0.25, 0.4687, 0.3125, 0.4375, 0.3125, 0.4375, 0.25, 0.4688, 0.1875, 0.4688, 0.25, 0.4375, 0.25, 0.4375, 0.1875, 0.4375, 0.1875, 0.4375, 0.25, 0.4062, 0.25, 0.4062, 0.1875, 0.4375, 0.4375, 0.4375, 0.5, 0.4062, 0.5, 0.4062, 0.4375, 0.4375, 0.375, 0.4375, 0.4375, 0.4062, 0.4375, 0.4062, 0.375, 0.4375, 0.3125, 0.4375, 0.375, 0.4062, 0.375, 0.4062, 0.3125, 0.4375, 0.25, 0.4375, 0.3125, 0.4062, 0.3125, 0.4062, 0.25, 0.4062, 0.4375, 0.4062, 0.5, 0.375, 0.5, 0.375, 0.4375, 0.4062, 0.375, 0.4062, 0.4375, 0.375, 0.4375, 0.375, 0.375, 0.4062, 0.3125, 0.4062, 0.375, 0.375, 0.375, 0.375, 0.3125, 0.4062, 0.25, 0.4062, 0.3125, 0.375, 0.3125, 0.375, 0.25, 0.4062, 0.1875, 0.4062, 0.25, 0.375, 0.25, 0.375, 0.1875, 0.375, 0.1875, 0.375, 0.25, 0.3438, 0.25, 0.3438, 0.1875, 0.375, 0.4375, 0.375, 0.5, 0.3437, 0.5, 0.3438, 0.4375, 0.375, 0.375, 0.375, 0.4375, 0.3438, 0.4375, 0.3438, 0.375, 0.375, 0.3125, 0.375, 0.375, 0.3438, 0.375, 0.3438, 0.3125, 0.375, 0.25, 0.375, 0.3125, 0.3438, 0.3125, 0.3438, 0.25, 0.3438, 0.375, 0.3438, 0.4375, 0.3125, 0.4375, 0.3125, 0.375, 0.3438, 0.3125, 0.3438, 0.375, 0.3125, 0.375, 0.3125, 0.3125, 0.3438, 0.25, 0.3438, 0.3125, 0.3125, 0.3125, 0.3125, 0.25, 0.3438, 0.1875, 0.3438, 0.25, 0.3125, 0.25, 0.3125, 0.1875, 0.3438, 0.4375, 0.3437, 0.5, 0.3125, 0.5, 0.3125, 0.4375, 0.3125, 0.4375, 0.3125, 0.5, 0.2812, 0.5, 0.2812, 0.4375, 0.3125, 0.375, 0.3125, 0.4375, 0.2812, 0.4375, 0.2812, 0.375, 0.3125, 0.3125, 0.3125, 0.375, 0.2812, 0.375, 0.2812, 0.3125, 0.3125, 0.25, 0.3125, 0.3125, 0.2812, 0.3125, 0.2812, 0.25, 0.3125, 0.1875, 0.3125, 0.25, 0.2812, 0.25, 0.2812, 0.1875, 0.2812, 0.3125, 0.2812, 0.375, 0.25, 0.375, 0.25, 0.3125, 0.2812, 0.25, 0.2812, 0.3125, 0.25, 0.3125, 0.25, 0.25, 0.2812, 0.1875, 0.2812, 0.25, 0.25, 0.25, 0.25, 0.1875, 0.2812, 0.4375, 0.2812, 0.5, 0.25, 0.5, 0.25, 0.4375, 0.2812, 0.375, 0.2812, 0.4375, 0.25, 0.4375, 0.25, 0.375, 0.25, 0.4375, 0.25, 0.5, 0.2187, 0.5, 0.2188, 0.4375, 0.25, 0.375, 0.25, 0.4375, 0.2188, 0.4375, 0.2188, 0.375, 0.25, 0.3125, 0.25, 0.375, 0.2188, 0.375, 0.2188, 0.3125, 0.25, 0.25, 0.25, 0.3125, 0.2188, 0.3125, 0.2188, 0.25, 0.25, 0.1875, 0.25, 0.25, 0.2188, 0.25, 0.2188, 0.1875, 0.2188, 0.3125, 0.2188, 0.375, 0.1875, 0.375, 0.1875, 0.3125, 0.2188, 0.25, 0.2188, 0.3125, 0.1875, 0.3125, 0.1875, 0.25, 0.2188, 0.1875, 0.2188, 0.25, 0.1875, 0.25, 0.1875, 0.1875, 0.2188, 0.4375, 0.2187, 0.5, 0.1875, 0.5, 0.1875, 0.4375, 0.2188, 0.375, 0.2188, 0.4375, 0.1875, 0.4375, 0.1875, 0.375, 0.1875, 0.4375, 0.1875, 0.5, 0.1562, 0.5, 0.1562, 0.4375, 0.1875, 0.375, 0.1875, 0.4375, 0.1562, 0.4375, 0.1563, 0.375, 0.1875, 0.3125, 0.1875, 0.375, 0.1563, 0.375, 0.1562, 0.3125, 0.1875, 0.25, 0.1875, 0.3125, 0.1562, 0.3125, 0.1562, 0.25, 0.1875, 0.1875, 0.1875, 0.25, 0.1562, 0.25, 0.1562, 0.1875, 0.1562, 0.25, 0.1562, 0.3125, 0.125, 0.3125, 0.125, 0.25, 0.1562, 0.1875, 0.1562, 0.25, 0.125, 0.25, 0.125, 0.1875, 0.1562, 0.4375, 0.1562, 0.5, 0.125, 0.5, 0.125, 0.4375, 0.1563, 0.375, 0.1562, 0.4375, 0.125, 0.4375, 0.125, 0.375, 0.1562, 0.3125, 0.1563, 0.375, 0.125, 0.375, 0.125, 0.3125, 0.125, 0.4375, 0.125, 0.5, 0.09375, 0.5, 0.09375, 0.4375, 0.125, 0.375, 0.125, 0.4375, 0.09375, 0.4375, 0.09375, 0.375, 0.125, 0.3125, 0.125, 0.375, 0.09375, 0.375, 0.09375, 0.3125, 0.125, 0.25, 0.125, 0.3125, 0.09375, 0.3125, 0.09375, 0.25, 0.125, 0.1875, 0.125, 0.25, 0.09375, 0.25, 0.09375, 0.1875, 0.09375, 0.25, 0.09375, 0.3125, 0.0625, 0.3125, 0.0625, 0.25, 0.09375, 0.1875, 0.09375, 0.25, 0.0625, 0.25, 0.0625, 0.1875, 0.09375, 0.4375, 0.09375, 0.5, 0.0625, 0.5, 0.0625, 0.4375, 0.09375, 0.375, 0.09375, 0.4375, 0.0625, 0.4375, 0.0625, 0.375, 0.09375, 0.3125, 0.09375, 0.375, 0.0625, 0.375, 0.0625, 0.3125, 0.0625, 0.4375, 0.0625, 0.5, 0.03125, 0.5, 0.03125, 0.4375, 0.0625, 0.375, 0.0625, 0.4375, 0.03125, 0.4375, 0.03125, 0.375, 0.0625, 0.3125, 0.0625, 0.375, 0.03125, 0.375, 0.03125, 0.3125, 0.0625, 0.25, 0.0625, 0.3125, 0.03125, 0.3125, 0.03125, 0.25, 0.0625, 0.1875, 0.0625, 0.25, 0.03125, 0.25, 0.03125, 0.1875, 0.03125, 0.1875, 0.03125, 0.25, 0.0, 0.25, 0.0, 0.1875, 0.03125, 0.4375, 0.03125, 0.5, 0.0, 0.5, 0.0, 0.4375, 0.03125, 0.375, 0.03125, 0.4375, 0.0, 0.4375, 0.0, 0.375, 0.03125, 0.3125, 0.03125, 0.375, 0.0, 0.375, 0.0, 0.3125, 0.03125, 0.25, 0.03125, 0.3125, 0.0, 0.3125, 0.0, 0.25, 1.0, 0.375, 1.0, 0.4375, 0.9687, 0.4375, 0.9688, 0.375, 1.0, 0.3125, 1.0, 0.375, 0.9688, 0.375, 0.9687, 0.3125, 1.0, 0.25, 1.0, 0.3125, 0.9687, 0.3125, 0.9688, 0.25, 1.0, 0.1875, 1.0, 0.25, 0.9688, 0.25, 0.9687, 0.1875, 1.0, 0.4375, 1.0, 0.5, 0.9687, 0.5, 0.9687, 0.4375, 0.9687, 0.4375, 0.9687, 0.5, 0.9375, 0.5, 0.9375, 0.4375, 0.9688, 0.375, 0.9687, 0.4375, 0.9375, 0.4375, 0.9375, 0.375, 0.9687, 0.3125, 0.9688, 0.375, 0.9375, 0.375, 0.9375, 0.3125, 0.9688, 0.25, 0.9687, 0.3125, 0.9375, 0.3125, 0.9375, 0.25, 0.9687, 0.1875, 0.9688, 0.25, 0.9375, 0.25, 0.9375, 0.1875, 0.9375, 0.375, 0.9375, 0.4375, 0.9062, 0.4375, 0.9062, 0.375, 0.9375, 0.3125, 0.9375, 0.375, 0.9062, 0.375, 0.9062, 0.3125, 0.9375, 0.25, 0.9375, 0.3125, 0.9062, 0.3125, 0.9062, 0.25, 0.9375, 0.1875, 0.9375, 0.25, 0.9062, 0.25, 0.9062, 0.1875, 0.9375, 0.4375, 0.9375, 0.5, 0.9062, 0.5, 0.9062, 0.4375, 0.9062, 0.4375, 0.9062, 0.5, 0.875, 0.5, 0.875, 0.4375, 0.9062, 0.375, 0.9062, 0.4375, 0.875, 0.4375, 0.875, 0.375, 0.9062, 0.3125, 0.9062, 0.375, 0.875, 0.375, 0.875, 0.3125, 0.9062, 0.25, 0.9062, 0.3125, 0.875, 0.3125, 0.875, 0.25, 0.9062, 0.1875, 0.9062, 0.25, 0.875, 0.25, 0.875, 0.1875, 0.875, 0.3125, 0.875, 0.375, 0.8438, 0.375, 0.8437, 0.3125, 0.875, 0.25, 0.875, 0.3125, 0.8437, 0.3125, 0.8438, 0.25, 0.875, 0.1875, 0.875, 0.25, 0.8438, 0.25, 0.8437, 0.1875, 0.875, 0.4375, 0.875, 0.5, 0.8437, 0.5, 0.8437, 0.4375, 0.875, 0.375, 0.875, 0.4375, 0.8437, 0.4375, 0.8438, 0.375, 0.8437, 0.4375, 0.8437, 0.5, 0.8125, 0.5, 0.8125, 0.4375, 0.8438, 0.375, 0.8437, 0.4375, 0.8125, 0.4375, 0.8125, 0.375, 0.8437, 0.3125, 0.8438, 0.375, 0.8125, 0.375, 0.8125, 0.3125, 0.8438, 0.25, 0.8437, 0.3125, 0.8125, 0.3125, 0.8125, 0.25, 0.8437, 0.1875, 0.8438, 0.25, 0.8125, 0.25, 0.8125, 0.1875, 0.8125, 0.3125, 0.8125, 0.375, 0.7812, 0.375, 0.7812, 0.3125, 0.8125, 0.25, 0.8125, 0.3125, 0.7812, 0.3125, 0.7812, 0.25, 0.8125, 0.1875, 0.8125, 0.25, 0.7812, 0.25, 0.7812, 0.1875, 0.8125, 0.4375, 0.8125, 0.5, 0.7812, 0.5, 0.7812, 0.4375, 0.8125, 0.375, 0.8125, 0.4375, 0.7812, 0.4375, 0.7812, 0.375, 0.7812, 0.4375, 0.7812, 0.5, 0.75, 0.5, 0.75, 0.4375, 0.7812, 0.375, 0.7812, 0.4375, 0.75, 0.4375, 0.75, 0.375, 0.7812, 0.3125, 0.7812, 0.375, 0.75, 0.375, 0.75, 0.3125, 0.7812, 0.25, 0.7812, 0.3125, 0.75, 0.3125, 0.75, 0.25, 0.7812, 0.1875, 0.7812, 0.25, 0.75, 0.25, 0.75, 0.1875, 0.75, 0.4375, 0.7188, 0.4375, 0.7188, 0.5, 0.75, 0.5, 0.75, 0.375, 0.7188, 0.375, 0.7188, 0.4375, 0.75, 0.4375, 0.75, 0.3125, 0.7188, 0.3125, 0.7188, 0.375, 0.75, 0.375, 0.75, 0.25, 0.7188, 0.25, 0.7188, 0.3125, 0.75, 0.3125, 0.75, 0.1875, 0.7188, 0.1875, 0.7188, 0.25, 0.75, 0.25, 0.7188, 0.4375, 0.6875, 0.4375, 0.6875, 0.5, 0.7188, 0.5, 0.7188, 0.375, 0.6875, 0.375, 0.6875, 0.4375, 0.7188, 0.4375, 0.7188, 0.3125, 0.6875, 0.3125, 0.6875, 0.375, 0.7188, 0.375, 0.7188, 0.25, 0.6875, 0.25, 0.6875, 0.3125, 0.7188, 0.3125, 0.7188, 0.1875, 0.6875, 0.1875, 0.6875, 0.25, 0.7188, 0.25, 0.6875, 0.375, 0.6562, 0.375, 0.6562, 0.4375, 0.6875, 0.4375, 0.6875, 0.3125, 0.6562, 0.3125, 0.6562, 0.375, 0.6875, 0.375, 0.6875, 0.25, 0.6562, 0.25, 0.6562, 0.3125, 0.6875, 0.3125, 0.6875, 0.1875, 0.6562, 0.1875, 0.6562, 0.25, 0.6875, 0.25, 0.6875, 0.4375, 0.6562, 0.4375, 0.6562, 0.5, 0.6875, 0.5, 0.6562, 0.4375, 0.625, 0.4375, 0.625, 0.5, 0.6562, 0.5, 0.6562, 0.375, 0.625, 0.375, 0.625, 0.4375, 0.6562, 0.4375, 0.6562, 0.3125, 0.625, 0.3125, 0.625, 0.375, 0.6562, 0.375, 0.6562, 0.25, 0.625, 0.25, 0.625, 0.3125, 0.6562, 0.3125, 0.6562, 0.1875, 0.625, 0.1875, 0.625, 0.25, 0.6562, 0.25, 0.625, 0.3125, 0.5938, 0.3125, 0.5938, 0.375, 0.625, 0.375, 0.625, 0.25, 0.5938, 0.25, 0.5938, 0.3125, 0.625, 0.3125, 0.625, 0.1875, 0.5938, 0.1875, 0.5938, 0.25, 0.625, 0.25, 0.625, 0.4375, 0.5938, 0.4375, 0.5938, 0.5, 0.625, 0.5, 0.625, 0.375, 0.5938, 0.375, 0.5938, 0.4375, 0.625, 0.4375, 0.5938, 0.4375, 0.5625, 0.4375, 0.5625, 0.5, 0.5938, 0.5, 0.5938, 0.375, 0.5625, 0.375, 0.5625, 0.4375, 0.5938, 0.4375, 0.5938, 0.3125, 0.5625, 0.3125, 0.5625, 0.375, 0.5938, 0.375, 0.5938, 0.25, 0.5625, 0.25, 0.5625, 0.3125, 0.5938, 0.3125, 0.5938, 0.1875, 0.5625, 0.1875, 0.5625, 0.25, 0.5938, 0.25, 0.5625, 0.25, 0.5312, 0.25, 0.5312, 0.3125, 0.5625, 0.3125, 0.5625, 0.1875, 0.5312, 0.1875, 0.5312, 0.25, 0.5625, 0.25, 0.5625, 0.4375, 0.5312, 0.4375, 0.5312, 0.5, 0.5625, 0.5, 0.5625, 0.375, 0.5312, 0.375, 0.5312, 0.4375, 0.5625, 0.4375, 0.5625, 0.3125, 0.5312, 0.3125, 0.5312, 0.375, 0.5625, 0.375, 0.5312, 0.4375, 0.5, 0.4375, 0.5, 0.5, 0.5312, 0.5, 0.5312, 0.375, 0.5, 0.375, 0.5, 0.4375, 0.5312, 0.4375, 0.5312, 0.3125, 0.5, 0.3125, 0.5, 0.375, 0.5312, 0.375, 0.5312, 0.25, 0.5, 0.25, 0.5, 0.3125, 0.5312, 0.3125, 0.5312, 0.1875, 0.5, 0.1875, 0.5, 0.25, 0.5312, 0.25, 0.5, 0.25, 0.4688, 0.25, 0.4687, 0.3125, 0.5, 0.3125, 0.5, 0.1875, 0.4688, 0.1875, 0.4688, 0.25, 0.5, 0.25, 0.5, 0.4375, 0.4688, 0.4375, 0.4687, 0.5, 0.5, 0.5, 0.5, 0.375, 0.4688, 0.375, 0.4688, 0.4375, 0.5, 0.4375, 0.5, 0.3125, 0.4687, 0.3125, 0.4688, 0.375, 0.5, 0.375, 0.4688, 0.4375, 0.4375, 0.4375, 0.4375, 0.5, 0.4687, 0.5, 0.4688, 0.375, 0.4375, 0.375, 0.4375, 0.4375, 0.4688, 0.4375, 0.4687, 0.3125, 0.4375, 0.3125, 0.4375, 0.375, 0.4688, 0.375, 0.4688, 0.25, 0.4375, 0.25, 0.4375, 0.3125, 0.4687, 0.3125, 0.4688, 0.1875, 0.4375, 0.1875, 0.4375, 0.25, 0.4688, 0.25, 0.4375, 0.1875, 0.4062, 0.1875, 0.4062, 0.25, 0.4375, 0.25, 0.4375, 0.4375, 0.4062, 0.4375, 0.4062, 0.5, 0.4375, 0.5, 0.4375, 0.375, 0.4062, 0.375, 0.4062, 0.4375, 0.4375, 0.4375, 0.4375, 0.3125, 0.4062, 0.3125, 0.4062, 0.375, 0.4375, 0.375, 0.4375, 0.25, 0.4062, 0.25, 0.4062, 0.3125, 0.4375, 0.3125, 0.4062, 0.4375, 0.375, 0.4375, 0.375, 0.5, 0.4062, 0.5, 0.4062, 0.375, 0.375, 0.375, 0.375, 0.4375, 0.4062, 0.4375, 0.4062, 0.3125, 0.375, 0.3125, 0.375, 0.375, 0.4062, 0.375, 0.4062, 0.25, 0.375, 0.25, 0.375, 0.3125, 0.4062, 0.3125, 0.4062, 0.1875, 0.375, 0.1875, 0.375, 0.25, 0.4062, 0.25, 0.375, 0.1875, 0.3438, 0.1875, 0.3438, 0.25, 0.375, 0.25, 0.375, 0.4375, 0.3438, 0.4375, 0.3437, 0.5, 0.375, 0.5, 0.375, 0.375, 0.3438, 0.375, 0.3438, 0.4375, 0.375, 0.4375, 0.375, 0.3125, 0.3438, 0.3125, 0.3438, 0.375, 0.375, 0.375, 0.375, 0.25, 0.3438, 0.25, 0.3438, 0.3125, 0.375, 0.3125, 0.3438, 0.375, 0.3125, 0.375, 0.3125, 0.4375, 0.3438, 0.4375, 0.3438, 0.3125, 0.3125, 0.3125, 0.3125, 0.375, 0.3438, 0.375, 0.3438, 0.25, 0.3125, 0.25, 0.3125, 0.3125, 0.3438, 0.3125, 0.3438, 0.1875, 0.3125, 0.1875, 0.3125, 0.25, 0.3438, 0.25, 0.3438, 0.4375, 0.3125, 0.4375, 0.3125, 0.5, 0.3437, 0.5, 0.3125, 0.4375, 0.2812, 0.4375, 0.2812, 0.5, 0.3125, 0.5, 0.3125, 0.375, 0.2812, 0.375, 0.2812, 0.4375, 0.3125, 0.4375, 0.3125, 0.3125, 0.2812, 0.3125, 0.2812, 0.375, 0.3125, 0.375, 0.3125, 0.25, 0.2812, 0.25, 0.2812, 0.3125, 0.3125, 0.3125, 0.3125, 0.1875, 0.2812, 0.1875, 0.2812, 0.25, 0.3125, 0.25, 0.2812, 0.3125, 0.25, 0.3125, 0.25, 0.375, 0.2812, 0.375, 0.2812, 0.25, 0.25, 0.25, 0.25, 0.3125, 0.2812, 0.3125, 0.2812, 0.1875, 0.25, 0.1875, 0.25, 0.25, 0.2812, 0.25, 0.2812, 0.4375, 0.25, 0.4375, 0.25, 0.5, 0.2812, 0.5, 0.2812, 0.375, 0.25, 0.375, 0.25, 0.4375, 0.2812, 0.4375, 0.25, 0.4375, 0.2188, 0.4375, 0.2187, 0.5, 0.25, 0.5, 0.25, 0.375, 0.2188, 0.375, 0.2188, 0.4375, 0.25, 0.4375, 0.25, 0.3125, 0.2188, 0.3125, 0.2188, 0.375, 0.25, 0.375, 0.25, 0.25, 0.2188, 0.25, 0.2188, 0.3125, 0.25, 0.3125, 0.25, 0.1875, 0.2188, 0.1875, 0.2188, 0.25, 0.25, 0.25, 0.2188, 0.3125, 0.1875, 0.3125, 0.1875, 0.375, 0.2188, 0.375, 0.2188, 0.25, 0.1875, 0.25, 0.1875, 0.3125, 0.2188, 0.3125, 0.2188, 0.1875, 0.1875, 0.1875, 0.1875, 0.25, 0.2188, 0.25, 0.2188, 0.4375, 0.1875, 0.4375, 0.1875, 0.5, 0.2187, 0.5, 0.2188, 0.375, 0.1875, 0.375, 0.1875, 0.4375, 0.2188, 0.4375, 0.1875, 0.4375, 0.1562, 0.4375, 0.1562, 0.5, 0.1875, 0.5, 0.1875, 0.375, 0.1563, 0.375, 0.1562, 0.4375, 0.1875, 0.4375, 0.1875, 0.3125, 0.1562, 0.3125, 0.1563, 0.375, 0.1875, 0.375, 0.1875, 0.25, 0.1562, 0.25, 0.1562, 0.3125, 0.1875, 0.3125, 0.1875, 0.1875, 0.1562, 0.1875, 0.1562, 0.25, 0.1875, 0.25, 0.1562, 0.25, 0.125, 0.25, 0.125, 0.3125, 0.1562, 0.3125, 0.1562, 0.1875, 0.125, 0.1875, 0.125, 0.25, 0.1562, 0.25, 0.1562, 0.4375, 0.125, 0.4375, 0.125, 0.5, 0.1562, 0.5, 0.1563, 0.375, 0.125, 0.375, 0.125, 0.4375, 0.1562, 0.4375, 0.1562, 0.3125, 0.125, 0.3125, 0.125, 0.375, 0.1563, 0.375, 0.125, 0.4375, 0.09375, 0.4375, 0.09375, 0.5, 0.125, 0.5, 0.125, 0.375, 0.09375, 0.375, 0.09375, 0.4375, 0.125, 0.4375, 0.125, 0.3125, 0.09375, 0.3125, 0.09375, 0.375, 0.125, 0.375, 0.125, 0.25, 0.09375, 0.25, 0.09375, 0.3125, 0.125, 0.3125, 0.125, 0.1875, 0.09375, 0.1875, 0.09375, 0.25, 0.125, 0.25, 0.09375, 0.25, 0.0625, 0.25, 0.0625, 0.3125, 0.09375, 0.3125, 0.09375, 0.1875, 0.0625, 0.1875, 0.0625, 0.25, 0.09375, 0.25, 0.09375, 0.4375, 0.0625, 0.4375, 0.0625, 0.5, 0.09375, 0.5, 0.09375, 0.375, 0.0625, 0.375, 0.0625, 0.4375, 0.09375, 0.4375, 0.09375, 0.3125, 0.0625, 0.3125, 0.0625, 0.375, 0.09375, 0.375, 0.0625, 0.4375, 0.03125, 0.4375, 0.03125, 0.5, 0.0625, 0.5, 0.0625, 0.375, 0.03125, 0.375, 0.03125, 0.4375, 0.0625, 0.4375, 0.0625, 0.3125, 0.03125, 0.3125, 0.03125, 0.375, 0.0625, 0.375, 0.0625, 0.25, 0.03125, 0.25, 0.03125, 0.3125, 0.0625, 0.3125, 0.0625, 0.1875, 0.03125, 0.1875, 0.03125, 0.25, 0.0625, 0.25, 0.03125, 0.1875, 0.0, 0.1875, 0.0, 0.25, 0.03125, 0.25, 0.03125, 0.4375, 0.0, 0.4375, 0.0, 0.5, 0.03125, 0.5, 0.03125, 0.375, 0.0, 0.375, 0.0, 0.4375, 0.03125, 0.4375, 0.03125, 0.3125, 0.0, 0.3125, 0.0, 0.375, 0.03125, 0.375, 0.03125, 0.25, 0.0, 0.25, 0.0, 0.3125, 0.03125, 0.3125, 1.0, 0.375, 0.9688, 0.375, 0.9687, 0.4375, 1.0, 0.4375, 1.0, 0.3125, 0.9687, 0.3125, 0.9688, 0.375, 1.0, 0.375, 1.0, 0.25, 0.9688, 0.25, 0.9687, 0.3125, 1.0, 0.3125, 1.0, 0.1875, 0.9687, 0.1875, 0.9688, 0.25, 1.0, 0.25, 1.0, 0.4375, 0.9687, 0.4375, 0.9687, 0.5, 1.0, 0.5, 0.9687, 0.4375, 0.9375, 0.4375, 0.9375, 0.5, 0.9687, 0.5, 0.9688, 0.375, 0.9375, 0.375, 0.9375, 0.4375, 0.9687, 0.4375, 0.9687, 0.3125, 0.9375, 0.3125, 0.9375, 0.375, 0.9688, 0.375, 0.9688, 0.25, 0.9375, 0.25, 0.9375, 0.3125, 0.9687, 0.3125, 0.9687, 0.1875, 0.9375, 0.1875, 0.9375, 0.25, 0.9688, 0.25, 0.9375, 0.375, 0.9062, 0.375, 0.9062, 0.4375, 0.9375, 0.4375, 0.9375, 0.3125, 0.9062, 0.3125, 0.9062, 0.375, 0.9375, 0.375, 0.9375, 0.25, 0.9062, 0.25, 0.9062, 0.3125, 0.9375, 0.3125, 0.9375, 0.1875, 0.9062, 0.1875, 0.9062, 0.25, 0.9375, 0.25, 0.9375, 0.4375, 0.9062, 0.4375, 0.9062, 0.5, 0.9375, 0.5, 0.9062, 0.4375, 0.875, 0.4375, 0.875, 0.5, 0.9062, 0.5, 0.9062, 0.375, 0.875, 0.375, 0.875, 0.4375, 0.9062, 0.4375, 0.9062, 0.3125, 0.875, 0.3125, 0.875, 0.375, 0.9062, 0.375, 0.9062, 0.25, 0.875, 0.25, 0.875, 0.3125, 0.9062, 0.3125, 0.9062, 0.1875, 0.875, 0.1875, 0.875, 0.25, 0.9062, 0.25, 0.875, 0.3125, 0.8437, 0.3125, 0.8438, 0.375, 0.875, 0.375, 0.875, 0.25, 0.8438, 0.25, 0.8437, 0.3125, 0.875, 0.3125, 0.875, 0.1875, 0.8437, 0.1875, 0.8438, 0.25, 0.875, 0.25, 0.875, 0.4375, 0.8437, 0.4375, 0.8437, 0.5, 0.875, 0.5, 0.875, 0.375, 0.8438, 0.375, 0.8437, 0.4375, 0.875, 0.4375, 0.8437, 0.4375, 0.8125, 0.4375, 0.8125, 0.5, 0.8437, 0.5, 0.8438, 0.375, 0.8125, 0.375, 0.8125, 0.4375, 0.8437, 0.4375, 0.8437, 0.3125, 0.8125, 0.3125, 0.8125, 0.375, 0.8438, 0.375, 0.8438, 0.25, 0.8125, 0.25, 0.8125, 0.3125, 0.8437, 0.3125, 0.8437, 0.1875, 0.8125, 0.1875, 0.8125, 0.25, 0.8438, 0.25, 0.8125, 0.3125, 0.7812, 0.3125, 0.7812, 0.375, 0.8125, 0.375, 0.8125, 0.25, 0.7812, 0.25, 0.7812, 0.3125, 0.8125, 0.3125, 0.8125, 0.1875, 0.7812, 0.1875, 0.7812, 0.25, 0.8125, 0.25, 0.8125, 0.4375, 0.7812, 0.4375, 0.7812, 0.5, 0.8125, 0.5, 0.8125, 0.375, 0.7812, 0.375, 0.7812, 0.4375, 0.8125, 0.4375, 0.7812, 0.4375, 0.75, 0.4375, 0.75, 0.5, 0.7812, 0.5, 0.7812, 0.375, 0.75, 0.375, 0.75, 0.4375, 0.7812, 0.4375, 0.7812, 0.3125, 0.75, 0.3125, 0.75, 0.375, 0.7812, 0.375, 0.7812, 0.25, 0.75, 0.25, 0.75, 0.3125, 0.7812, 0.3125, 0.7812, 0.1875, 0.75, 0.1875, 0.75, 0.25, 0.7812, 0.25, 0.9375, 0.5, 0.9687, 0.5, 0.9687, 0.5, 0.9375, 0.5, 0.5938, 0.5, 0.5625, 0.5, 0.5625, 0.5, 0.5938, 0.5, 0.1562, 0.5, 0.125, 0.5, 0.125, 0.5, 0.1562, 0.5, 0.4687, 0.5, 0.5, 0.5, 0.5, 0.5, 0.4687, 0.5, 0.6875, 0.5, 0.6562, 0.5, 0.6562, 0.5, 0.6875, 0.5, 0.6875, 0.5, 0.7188, 0.5, 0.7188, 0.5, 0.6875, 0.5, 0.25, 0.5, 0.2812, 0.5, 0.2812, 0.5, 0.25, 0.5, 0.09375, 0.5, 0.125, 0.5, 0.125, 0.5, 0.09375, 0.5, 0.5312, 0.5, 0.5, 0.5, 0.5, 0.5, 0.5312, 0.5, 0.875, 0.5, 0.9062, 0.5, 0.9062, 0.5, 0.875, 0.5, 0.09375, 0.5, 0.0625, 0.5, 0.0625, 0.5, 0.09375, 0.5, 0.3125, 0.5, 0.2812, 0.5, 0.2812, 0.5, 0.3125, 0.5, 0.875, 0.5, 0.8437, 0.5, 0.8437, 0.5, 0.875, 0.5, 0.625, 0.5, 0.6562, 0.5, 0.6562, 0.5, 0.625, 0.5, 0.1875, 0.5, 0.2187, 0.5, 0.2187, 0.5, 0.1875, 0.5, 0.03125, 0.5, 0.0625, 0.5, 0.0625, 0.5, 0.03125, 0.5, 0.4062, 0.5, 0.4375, 0.5, 0.4375, 0.5, 0.4062, 0.5, 0.625, 0.5, 0.5938, 0.5, 0.5938, 0.5, 0.625, 0.5, 0.9687, 0.5, 1.0, 0.5, 1.0, 0.5, 0.9687, 0.5, 0.4687, 0.5, 0.4375, 0.5, 0.4375, 0.5, 0.4687, 0.5, 0.75, 0.5, 0.7812, 0.5, 0.7812, 0.5, 0.75, 0.5, 0.8125, 0.5, 0.7812, 0.5, 0.7812, 0.5, 0.8125, 0.5, 0.8125, 0.5, 0.8437, 0.5, 0.8437, 0.5, 0.8125, 0.5, 0.03125, 0.5, 0.0, 0.5, 0.0, 0.5, 0.03125, 0.5, 0.25, 0.5, 0.2187, 0.5, 0.2187, 0.5, 0.25, 0.5, 0.3437, 0.5, 0.375, 0.5, 0.375, 0.5, 0.3437, 0.5, 0.7188, 0.5, 0.75, 0.5, 0.75, 0.5, 0.7188, 0.5, 0.9062, 0.5, 0.9375, 0.5, 0.9375, 0.5, 0.9062, 0.5, 0.5625, 0.5, 0.5938, 0.5, 0.5938, 0.5, 0.5625, 0.5, 0.125, 0.5, 0.1562, 0.5, 0.1562, 0.5, 0.125, 0.5, 0.4062, 0.5, 0.375, 0.5, 0.375, 0.5, 0.4062, 0.5, 0.3437, 0.5, 0.3125, 0.5, 0.3125, 0.5, 0.3437, 0.5, 0.4375, 0.1875, 0.4062, 0.1875, 0.4062, 0.1875, 0.4375, 0.1875, 0.5312, 0.1875, 0.5625, 0.1875, 0.5625, 0.1875, 0.5312, 0.1875, 0.75, 0.1875, 0.7188, 0.1875, 0.7188, 0.1875, 0.75, 0.1875, 0.7188, 0.1875, 0.75, 0.1875, 0.75, 0.1875, 0.7188, 0.1875, 0.5625, 0.1875, 0.5938, 0.1875, 0.5938, 0.1875, 0.5625, 0.1875, 0.5312, 0.1875, 0.5, 0.1875, 0.5, 0.1875, 0.5312, 0.1875, 0.75, 0.1875, 0.7812, 0.1875, 0.7812, 0.1875, 0.75, 0.1875, 0.5938, 0.1875, 0.625, 0.1875, 0.625, 0.1875, 0.5938, 0.1875, 0.7812, 0.1875, 0.8125, 0.1875, 0.8125, 0.1875, 0.7812, 0.1875, 0.9375, 0.1875, 0.9062, 0.1875, 0.9062, 0.1875, 0.9375, 0.1875, 0.1562, 0.1875, 0.125, 0.1875, 0.125, 0.1875, 0.1562, 0.1875, 0.625, 0.1875, 0.6562, 0.1875, 0.6562, 0.1875, 0.625, 0.1875, 0.8125, 0.1875, 0.8437, 0.1875, 0.8437, 0.1875, 0.8125, 0.1875, 0.375, 0.1875, 0.3438, 0.1875, 0.3438, 0.1875, 0.375, 0.1875, 0.6562, 0.1875, 0.6875, 0.1875, 0.6875, 0.1875, 0.6562, 0.1875, 0.8437, 0.1875, 0.875, 0.1875, 0.875, 0.1875, 0.8437, 0.1875, 0.6875, 0.1875, 0.6562, 0.1875, 0.6562, 0.1875, 0.6875, 0.1875, 0.6875, 0.1875, 0.7188, 0.1875, 0.7188, 0.1875, 0.6875, 0.1875, 0.4688, 0.1875, 0.4375, 0.1875, 0.4375, 0.1875, 0.4688, 0.1875, 0.875, 0.1875, 0.9062, 0.1875, 0.9062, 0.1875, 0.875, 0.1875, 0.7812, 0.1875, 0.75, 0.1875, 0.75, 0.1875, 0.7812, 0.1875, 0.9062, 0.1875, 0.9375, 0.1875, 0.9375, 0.1875, 0.9062, 0.1875, 0.25, 0.1875, 0.2188, 0.1875, 0.2188, 0.1875, 0.25, 0.1875, 0.09375, 0.1875, 0.0625, 0.1875, 0.0625, 0.1875, 0.09375, 0.1875, 0.9375, 0.1875, 0.9687, 0.1875, 0.9687, 0.1875, 0.9375, 0.1875, 0.3125, 0.1875, 0.2812, 0.1875, 0.2812, 0.1875, 0.3125, 0.1875, 0.875, 0.1875, 0.8437, 0.1875, 0.8437, 0.1875, 0.875, 0.1875, 0.9687, 0.1875, 1.0, 0.1875, 1.0, 0.1875, 0.9687, 0.1875, 0.0, 0.1875, 0.03125, 0.1875, 0.03125, 0.1875, 0.0, 0.1875, 0.4062, 0.1875, 0.375, 0.1875, 0.375, 0.1875, 0.4062, 0.1875, 0.625, 0.1875, 0.5938, 0.1875, 0.5938, 0.1875, 0.625, 0.1875, 0.03125, 0.1875, 0.0625, 0.1875, 0.0625, 0.1875, 0.03125, 0.1875, 0.7188, 0.1875, 0.7188, 0.1875, 0.75, 0.1875, 0.75, 0.1875, 0.75, 0.1875, 0.75, 0.1875, 0.7812, 0.1875, 0.7812, 0.1875, 0.7812, 0.1875, 0.7812, 0.1875, 0.8125, 0.1875, 0.8125, 0.1875, 0.8125, 0.1875, 0.8125, 0.1875, 0.8437, 0.1875, 0.8437, 0.1875, 0.8437, 0.1875, 0.8437, 0.1875, 0.875, 0.1875, 0.875, 0.1875, 0.875, 0.1875, 0.875, 0.1875, 0.9062, 0.1875, 0.9062, 0.1875, 0.9062, 0.1875, 0.9062, 0.1875, 0.9375, 0.1875, 0.9375, 0.1875, 0.9375, 0.1875, 0.9375, 0.1875, 0.9687, 0.1875, 0.9687, 0.1875, 0.9687, 0.1875, 0.9687, 0.1875, 1.0, 0.1875, 1.0, 0.1875, 0.0, 0.1875, 0.0, 0.1875, 0.03125, 0.1875, 0.03125, 0.1875, 0.03125, 0.1875, 0.03125, 0.1875, 0.0625, 0.1875, 0.0625, 0.1875, 0.0625, 0.1875, 0.0625, 0.1875, 0.09375, 0.1875, 0.09375, 0.1875, 0.09375, 0.1875, 0.09375, 0.1875, 0.125, 0.1875, 0.125, 0.1875, 0.125, 0.1875, 0.125, 0.1875, 0.1562, 0.1875, 0.1562, 0.1875, 0.1562, 0.1875, 0.1562, 0.1875, 0.1875, 0.1875, 0.1875, 0.1875, 0.1875, 0.1875, 0.1875, 0.1875, 0.2188, 0.1875, 0.2188, 0.1875, 0.2188, 0.1875, 0.2188, 0.1875, 0.25, 0.1875, 0.25, 0.1875, 0.25, 0.1875, 0.25, 0.1875, 0.2812, 0.1875, 0.2812, 0.1875, 0.2812, 0.1875, 0.2812, 0.1875, 0.3125, 0.1875, 0.3125, 0.1875, 0.3125, 0.1875, 0.3125, 0.1875, 0.3438, 0.1875, 0.3438, 0.1875, 0.3438, 0.1875, 0.3438, 0.1875, 0.375, 0.1875, 0.375, 0.1875, 0.375, 0.1875, 0.375, 0.1875, 0.4062, 0.1875, 0.4062, 0.1875, 0.4062, 0.1875, 0.4062, 0.1875, 0.4375, 0.1875, 0.4375, 0.1875, 0.4375, 0.1875, 0.4375, 0.1875, 0.4688, 0.1875, 0.4688, 0.1875, 0.4688, 0.1875, 0.4688, 0.1875, 0.5, 0.1875, 0.5, 0.1875, 0.5, 0.1875, 0.5, 0.1875, 0.5312, 0.1875, 0.5312, 0.1875, 0.5312, 0.1875, 0.5312, 0.1875, 0.5625, 0.1875, 0.5625, 0.1875, 0.5625, 0.1875, 0.5625, 0.1875, 0.5938, 0.1875, 0.5938, 0.1875, 0.5938, 0.1875, 0.5938, 0.1875, 0.625, 0.1875, 0.625, 0.1875, 0.625, 0.1875, 0.625, 0.1875, 0.6562, 0.1875, 0.6562, 0.1875, 0.6562, 0.1875, 0.6562, 0.1875, 0.6875, 0.1875, 0.6875, 0.1875, 0.6875, 0.1875, 0.6875, 0.1875, 0.7188, 0.1875, 0.7188, 0.1875, 0.5312, 0.1875, 0.5312, 0.1875, 0.5625, 0.1875, 0.5625, 0.1875, 0.5, 0.1875, 0.5, 0.1875, 0.5312, 0.1875, 0.5312, 0.1875, 0.1562, 0.1875, 0.1562, 0.1875, 0.1875, 0.1875, 0.1875, 0.1875, 0.875, 0.1875, 0.875, 0.1875, 0.9062, 0.1875, 0.9062, 0.1875, 0.8125, 0.1875, 0.8125, 0.1875, 0.8437, 0.1875, 0.8437, 0.1875, 0.1875, 0.1875, 0.1875, 0.1875, 0.2188, 0.1875, 0.2188, 0.1875, 0.4062, 0.1875, 0.4062, 0.1875, 0.4375, 0.1875, 0.4375, 0.1875, 0.8437, 0.1875, 0.8437, 0.1875, 0.875, 0.1875, 0.875, 0.1875, 0.75, 0.1875, 0.75, 0.1875, 0.7812, 0.1875, 0.7812, 0.1875, 0.0625, 0.1875, 0.0625, 0.1875, 0.09375, 0.1875, 0.09375, 0.1875, 0.375, 0.1875, 0.375, 0.1875, 0.4062, 0.1875, 0.4062, 0.1875, 0.03125, 0.1875, 0.03125, 0.1875, 0.0625, 0.1875, 0.0625, 0.1875, 0.625, 0.1875, 0.625, 0.1875, 0.6562, 0.1875, 0.6562, 0.1875, 0.5625, 0.1875, 0.5625, 0.1875, 0.5938, 0.1875, 0.5938, 0.1875, 0.2812, 0.1875, 0.2812, 0.1875, 0.3125, 0.1875, 0.3125, 0.1875, 0.2188, 0.1875, 0.2188, 0.1875, 0.25, 0.1875, 0.25, 0.1875, 0.5938, 0.1875, 0.5938, 0.1875, 0.625, 0.1875, 0.625, 0.1875, 0.9375, 0.1875, 0.9375, 0.1875, 0.9687, 0.1875, 0.9687, 0.1875, 0.25, 0.1875, 0.25, 0.1875, 0.2812, 0.1875, 0.2812, 0.1875, 0.9062, 0.1875, 0.9062, 0.1875, 0.9375, 0.1875, 0.9375, 0.1875, 0.4688, 0.1875, 0.4688, 0.1875, 0.5, 0.1875, 0.5, 0.1875, 0.7188, 0.1875, 0.7188, 0.1875, 0.75, 0.1875, 0.75, 0.1875, 0.125, 0.1875, 0.125, 0.1875, 0.1562, 0.1875, 0.1562, 0.1875, 0.4375, 0.1875, 0.4375, 0.1875, 0.4688, 0.1875, 0.4688, 0.1875, 0.09375, 0.1875, 0.09375, 0.1875, 0.125, 0.1875, 0.125, 0.1875, 0.6875, 0.1875, 0.6875, 0.1875, 0.7188, 0.1875, 0.7188, 0.1875, 0.7812, 0.1875, 0.7812, 0.1875, 0.8125, 0.1875, 0.8125, 0.1875, 0.3438, 0.1875, 0.3438, 0.1875, 0.375, 0.1875, 0.375, 0.1875, 0.0, 0.1875, 0.0, 0.1875, 0.03125, 0.1875, 0.03125, 0.1875, 0.6562, 0.1875, 0.6562, 0.1875, 0.6875, 0.1875, 0.6875, 0.1875, 0.3125, 0.1875, 0.3125, 0.1875, 0.3438, 0.1875, 0.3438, 0.1875, 0.9687, 0.1875, 0.9687, 0.1875, 1.0, 0.1875, 1.0, 0.1875, 0.5, 0.1875, 0.5312, 0.1875, 0.5312, 0.1875, 0.5, 0.1875, 1.0, 0.1875, 0.9687, 0.1875, 0.9687, 0.1875, 1.0, 0.1875, 0.4688, 0.1875, 0.5, 0.1875, 0.5, 0.1875, 0.4688, 0.1875, 0.2188, 0.1875, 0.1875, 0.1875, 0.1875, 0.1875, 0.2188, 0.1875, 0.6562, 0.1875, 0.625, 0.1875, 0.625, 0.1875, 0.6562, 0.1875, 0.4375, 0.1875, 0.4688, 0.1875, 0.4688, 0.1875, 0.4375, 0.1875, 0.5938, 0.1875, 0.5625, 0.1875, 0.5625, 0.1875, 0.5938, 0.1875, 0.4062, 0.1875, 0.4375, 0.1875, 0.4375, 0.1875, 0.4062, 0.1875, 0.9062, 0.1875, 0.875, 0.1875, 0.875, 0.1875, 0.9062, 0.1875, 0.375, 0.1875, 0.4062, 0.1875, 0.4062, 0.1875, 0.375, 0.1875, 0.8437, 0.1875, 0.8125, 0.1875, 0.8125, 0.1875, 0.8437, 0.1875, 0.3438, 0.1875, 0.375, 0.1875, 0.375, 0.1875, 0.3438, 0.1875, 0.2812, 0.1875, 0.25, 0.1875, 0.25, 0.1875, 0.2812, 0.1875, 0.7188, 0.1875, 0.6875, 0.1875, 0.6875, 0.1875, 0.7188, 0.1875, 0.0625, 0.1875, 0.03125, 0.1875, 0.03125, 0.1875, 0.0625, 0.1875, 0.5, 0.1875, 0.4688, 0.1875, 0.4688, 0.1875, 0.5, 0.1875, 0.3125, 0.1875, 0.3438, 0.1875, 0.3438, 0.1875, 0.3125, 0.1875, 0.2812, 0.1875, 0.3125, 0.1875, 0.3125, 0.1875, 0.2812, 0.1875, 0.9687, 0.1875, 0.9375, 0.1875, 0.9375, 0.1875, 0.9687, 0.1875, 0.25, 0.1875, 0.2812, 0.1875, 0.2812, 0.1875, 0.25, 0.1875, 0.2188, 0.1875, 0.25, 0.1875, 0.25, 0.1875, 0.2188, 0.1875, 0.125, 0.1875, 0.09375, 0.1875, 0.09375, 0.1875, 0.125, 0.1875, 0.1875, 0.1875, 0.2188, 0.1875, 0.2188, 0.1875, 0.1875, 0.1875, 0.5625, 0.1875, 0.5312, 0.1875, 0.5312, 0.1875, 0.5625, 0.1875, 0.3438, 0.1875, 0.3125, 0.1875, 0.3125, 0.1875, 0.3438, 0.1875, 0.1562, 0.1875, 0.1875, 0.1875, 0.1875, 0.1875, 0.1562, 0.1875, 0.03125, 0.1875, 0.0, 0.1875, 0.0, 0.1875, 0.03125, 0.1875, 0.125, 0.1875, 0.1562, 0.1875, 0.1562, 0.1875, 0.125, 0.1875, 0.09375, 0.1875, 0.125, 0.1875, 0.125, 0.1875, 0.09375, 0.1875, 0.8125, 0.1875, 0.7812, 0.1875, 0.7812, 0.1875, 0.8125, 0.1875, 0.0625, 0.1875, 0.09375, 0.1875, 0.09375, 0.1875, 0.0625, 0.1875, 0.1875, 0.1875, 0.1562, 0.1875, 0.1562, 0.1875, 0.1875, 0.1875, 0.6562, 0.5, 0.6562, 0.5, 0.625, 0.5, 0.625, 0.5, 0.9062, 0.5, 0.9062, 0.5, 0.875, 0.5, 0.875, 0.5, 0.4375, 0.5, 0.4375, 0.5, 0.4062, 0.5, 0.4062, 0.5, 0.2187, 0.5, 0.2187, 0.5, 0.1875, 0.5, 0.1875, 0.5, 0.125, 0.5, 0.125, 0.5, 0.09375, 0.5, 0.09375, 0.5, 1.0, 0.5, 1.0, 0.5, 0.9687, 0.5, 0.9687, 0.5, 0.4062, 0.5, 0.4062, 0.5, 0.375, 0.5, 0.375, 0.5, 0.75, 0.5, 0.75, 0.5, 0.7188, 0.5, 0.7188, 0.5, 0.7188, 0.5, 0.7188, 0.5, 0.6875, 0.5, 0.6875, 0.5, 0.5, 0.5, 0.5, 0.5, 0.4687, 0.5, 0.4687, 0.5, 0.1875, 0.5, 0.1875, 0.5, 0.1562, 0.5, 0.1562, 0.5, 0.9687, 0.5, 0.9687, 0.5, 0.9375, 0.5, 0.9375, 0.5, 0.2812, 0.5, 0.2812, 0.5, 0.25, 0.5, 0.25, 0.5, 0.4687, 0.5, 0.4687, 0.5, 0.4375, 0.5, 0.4375, 0.5, 0.03125, 0.5, 0.03125, 0.5, 0.0, 0.5, 0.0, 0.5, 0.8125, 0.5, 0.8125, 0.5, 0.7812, 0.5, 0.7812, 0.5, 0.5625, 0.5, 0.5625, 0.5, 0.5312, 0.5, 0.5312, 0.5, 0.3437, 0.5, 0.3437, 0.5, 0.3125, 0.5, 0.3125, 0.5, 0.25, 0.5, 0.25, 0.5, 0.2187, 0.5, 0.2187, 0.5, 0.09375, 0.5, 0.09375, 0.5, 0.0625, 0.5, 0.0625, 0.5, 0.625, 0.5, 0.625, 0.5, 0.5938, 0.5, 0.5938, 0.5, 0.3125, 0.5, 0.3125, 0.5, 0.2812, 0.5, 0.2812, 0.5, 0.875, 0.5, 0.875, 0.5, 0.8437, 0.5, 0.8437, 0.5, 0.0625, 0.5, 0.0625, 0.5, 0.03125, 0.5, 0.03125, 0.5, 0.5312, 0.5, 0.5312, 0.5, 0.5, 0.5, 0.5, 0.5, 0.6875, 0.5, 0.6875, 0.5, 0.6562, 0.5, 0.6562, 0.5, 0.7812, 0.5, 0.7812, 0.5, 0.75, 0.5, 0.75, 0.5, 0.5938, 0.5, 0.5938, 0.5, 0.5625, 0.5, 0.5625, 0.5, 0.375, 0.5, 0.375, 0.5, 0.3437, 0.5, 0.3437, 0.5, 0.1562, 0.5, 0.1562, 0.5, 0.125, 0.5, 0.125, 0.5, 0.9375, 0.5, 0.9375, 0.5, 0.9062, 0.5, 0.9062, 0.5, 0.8437, 0.5, 0.8437, 0.5, 0.8125, 0.5, 0.8125, 0.5, 0.9375, 0.5, 0.9062, 0.5, 0.9062, 0.5, 0.9375, 0.5, 0.375, 0.5, 0.3437, 0.5, 0.3437, 0.5, 0.375, 0.5, 0.75, 0.5, 0.7188, 0.5, 0.7188, 0.5, 0.75, 0.5, 0.1562, 0.5, 0.1875, 0.5, 0.1875, 0.5, 0.1562, 0.5, 0.8437, 0.5, 0.8125, 0.5, 0.8125, 0.5, 0.8437, 0.5, 0.5312, 0.5, 0.5625, 0.5, 0.5625, 0.5, 0.5312, 0.5, 0.7812, 0.5, 0.75, 0.5, 0.75, 0.5, 0.7812, 0.5, 0.3125, 0.5, 0.3437, 0.5, 0.3437, 0.5, 0.3125, 0.5, 0.375, 0.5, 0.4062, 0.5, 0.4062, 0.5, 0.375, 0.5, 1.0, 0.5, 0.9687, 0.5, 0.9687, 0.5, 1.0, 0.5, 0.0625, 0.5, 0.03125, 0.5, 0.03125, 0.5, 0.0625, 0.5, 0.4375, 0.5, 0.4062, 0.5, 0.4062, 0.5, 0.4375, 0.5, 0.2187, 0.5, 0.25, 0.5, 0.25, 0.5, 0.2187, 0.5, 0.2187, 0.5, 0.1875, 0.5, 0.1875, 0.5, 0.2187, 0.5, 0.0, 0.5, 0.03125, 0.5, 0.03125, 0.5, 0.0, 0.5, 0.6562, 0.5, 0.625, 0.5, 0.625, 0.5, 0.6562, 0.5, 0.7812, 0.5, 0.8125, 0.5, 0.8125, 0.5, 0.7812, 0.5, 0.9062, 0.5, 0.875, 0.5, 0.875, 0.5, 0.9062, 0.5, 0.4375, 0.5, 0.4687, 0.5, 0.4687, 0.5, 0.4375, 0.5, 0.125, 0.5, 0.09375, 0.5, 0.09375, 0.5, 0.125, 0.5, 0.5938, 0.5, 0.625, 0.5, 0.625, 0.5, 0.5938, 0.5, 0.2812, 0.5, 0.25, 0.5, 0.25, 0.5, 0.2812, 0.5, 0.7188, 0.5, 0.6875, 0.5, 0.6875, 0.5, 0.7188, 0.5, 0.8437, 0.5, 0.875, 0.5, 0.875, 0.5, 0.8437, 0.5, 0.5, 0.5, 0.4687, 0.5, 0.4687, 0.5, 0.5, 0.5, 0.2812, 0.5, 0.3125, 0.5, 0.3125, 0.5, 0.2812, 0.5, 0.0625, 0.5, 0.09375, 0.5, 0.09375, 0.5, 0.0625, 0.5, 0.5, 0.5, 0.5312, 0.5, 0.5312, 0.5, 0.5, 0.5, 0.9687, 0.5, 0.9375, 0.5, 0.9375, 0.5, 0.9687, 0.5, 0.1875, 0.5, 0.1562, 0.5, 0.1562, 0.5, 0.1875, 0.5, 0.6562, 0.5, 0.6875, 0.5, 0.6875, 0.5, 0.6562, 0.5, 0.5625, 0.5, 0.5312, 0.5, 0.5312, 0.5, 0.5625, 0.5])
me_cylinder.update()

# ---- objects
ob_light = bpy.data.objects.new('Light', light_light)
ob_camera = bpy.data.objects.new('Camera', cam_camera)
ob_cylinder = bpy.data.objects.new('Cylinder', me_cylinder)

# ---- transforms, parenting, visibility, modifiers, constraints
ob_light.location = (4.076, 1.005, 5.904)
ob_light.rotation_euler = (0.6503, 0.05522, 1.866)
ob_light.lock_rotations_4d = False
ob_light.empty_display_type = 'ARROWS'
ob_light.color = (0.0, 0.0, 0.0, 0.0)
ob_light.lineart.crease_threshold = 0.0
ob_camera.location = (7.359, -6.926, 4.958)
ob_camera.rotation_euler = (1.109, 0.0, 0.8149)
ob_camera.lock_rotations_4d = False
ob_camera.empty_display_type = 'ARROWS'
ob_camera.color = (0.0, 0.0, 0.0, 0.0)
ob_camera.display_type = 'WIRE'
ob_camera.lineart.crease_threshold = 0.0
ob_cylinder.location = (0.0, 0.0, 0.0)
ob_cylinder.scale = (0.5, 0.5, 1.0)

# ---- collection membership
col_collection.objects.link(ob_light)
col_collection.objects.link(ob_camera)
col_collection.objects.link(ob_cylinder)

# ---- scene / render settings (as saved in the file)
scene.camera = ob_camera
scene.frame_start = 1; scene.frame_end = 250; scene.frame_set(1)
scene.render.engine = 'BLENDER_EEVEE_NEXT'
scene.cycles.sampling_pattern = 'TABULATED_SOBOL'
scene.cycles.use_light_tree = False
scene.view_settings.view_transform = 'Filmic'
bpy.context.view_layer.update()
